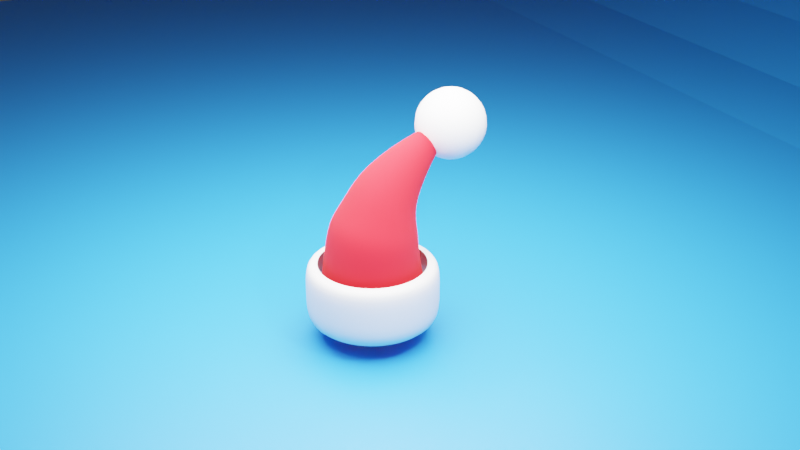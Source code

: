 # Source: Gorro_Klaus.blend  (saved by Blender 3.0.42; exported with 4.5.12 LTS)
import bpy
from mathutils import Matrix  # noqa: F401  (used for matrix-valued properties, if any)

bpy.ops.wm.read_factory_settings(use_empty=True)
scene = bpy.context.scene
scene.name = 'Scene'

# ---- collections
col_collection = bpy.data.collections.new('Collection'); scene.collection.children.link(col_collection)

# ---- materials (node trees are filled in below, after node groups)
mat_material_001 = bpy.data.materials.new('Material.001')
mat_hair = bpy.data.materials.new('Hair')
mat_hat = bpy.data.materials.new('Hat')
mat_material = bpy.data.materials.new('Material')
mat_material.alpha_threshold = 0.0
mat_material.line_color = (0.0, 0.0, 0.0, 1.0)
mat_base = bpy.data.materials.new('Base')

# ---- material node trees
mat_material_001.use_nodes = True; mat_material_001.node_tree.nodes.clear()
_N = mat_material_001.node_tree.nodes; _L = mat_material_001.node_tree.links
n0 = _N.new('ShaderNodeBsdfPrincipled'); n0.name = 'Principled BSDF'; n0.location = (10, 300)
n0.distribution = 'GGX'
n0.subsurface_method = 'RANDOM_WALK_SKIN'
n0.inputs[3].default_value = 1.45
n0.inputs[27].default_value = (0.0, 0.0, 0.0, 1.0)
n0.inputs[28].default_value = 1.0
n1 = _N.new('ShaderNodeOutputMaterial'); n1.name = 'Material Output'; n1.location = (300, 300)
_L.new(n0.outputs[0], n1.inputs[0])
n1.is_active_output = True
mat_hair.use_nodes = True; mat_hair.node_tree.nodes.clear()
_N = mat_hair.node_tree.nodes; _L = mat_hair.node_tree.links
n0 = _N.new('ShaderNodeOutputMaterial'); n0.name = 'Material Output'; n0.location = (300, 300)
n1 = _N.new('ShaderNodeBsdfHairPrincipled'); n1.name = 'Principled Hair BSDF'; n1.location = (10, 300)
n1.inputs[0].default_value = (1.0, 1.0, 1.0, 1.0)
n1.inputs[6].default_value = 0.5
n1.inputs[9].default_value = 1.45
_L.new(n1.outputs[0], n0.inputs[0])
n0.is_active_output = True
mat_hat.use_nodes = True; mat_hat.node_tree.nodes.clear()
_N = mat_hat.node_tree.nodes; _L = mat_hat.node_tree.links
n0 = _N.new('ShaderNodeBsdfPrincipled'); n0.name = 'Principled BSDF'; n0.location = (10, 300)
n0.distribution = 'GGX'
n0.subsurface_method = 'RANDOM_WALK_SKIN'
n0.inputs[0].default_value = (0.8, 0.006109, 0.01292, 1.0)
n0.inputs[2].default_value = 1.0
n0.inputs[3].default_value = 1.45
n0.inputs[27].default_value = (0.0, 0.0, 0.0, 1.0)
n0.inputs[28].default_value = 1.0
n1 = _N.new('ShaderNodeOutputMaterial'); n1.name = 'Material Output'; n1.location = (300, 300)
_L.new(n0.outputs[0], n1.inputs[0])
n1.is_active_output = True
mat_material.use_nodes = True; mat_material.node_tree.nodes.clear()
_N = mat_material.node_tree.nodes; _L = mat_material.node_tree.links
n0 = _N.new('ShaderNodeOutputMaterial'); n0.name = 'Material Output'; n0.location = (300, 300)
n1 = _N.new('ShaderNodeBsdfPrincipled'); n1.name = 'Principled BSDF'; n1.location = (10, 300)
n1.distribution = 'GGX'
n1.subsurface_method = 'RANDOM_WALK_SKIN'
n1.inputs[2].default_value = 0.4
n1.inputs[3].default_value = 1.45
n1.inputs[27].default_value = (0.0, 0.0, 0.0, 1.0)
n1.inputs[28].default_value = 1.0
_L.new(n1.outputs[0], n0.inputs[0])
n0.is_active_output = True
mat_base.use_nodes = True; mat_base.node_tree.nodes.clear()
_N = mat_base.node_tree.nodes; _L = mat_base.node_tree.links
n0 = _N.new('ShaderNodeBsdfPrincipled'); n0.name = 'Principled BSDF'; n0.location = (10, 300)
n0.distribution = 'GGX'
n0.subsurface_method = 'RANDOM_WALK_SKIN'
n0.inputs[0].default_value = (0.02306, 0.2442, 0.8, 1.0)
n0.inputs[3].default_value = 1.45
n0.inputs[27].default_value = (0.0, 0.0, 0.0, 1.0)
n0.inputs[28].default_value = 1.0
n1 = _N.new('ShaderNodeOutputMaterial'); n1.name = 'Material Output'; n1.location = (300, 300)
_L.new(n0.outputs[0], n1.inputs[0])
n1.is_active_output = True

# ---- world
world_world = bpy.data.worlds.new('World'); scene.world = world_world
world_world.use_nodes = True; world_world.node_tree.nodes.clear()
_N = world_world.node_tree.nodes; _L = world_world.node_tree.links
n0 = _N.new('ShaderNodeOutputWorld'); n0.name = 'World Output'; n0.location = (300, 300)
n1 = _N.new('ShaderNodeBackground'); n1.name = 'Background'; n1.location = (10, 300)
n1.inputs[0].default_value = (0.05088, 0.05088, 0.05088, 1.0)
_L.new(n1.outputs[0], n0.inputs[0])
n0.is_active_output = True
world_world.color = (0.05088, 0.05088, 0.05088)
world_world.use_sun_shadow = False
world_world.sun_shadow_jitter_overblur = 0.0

# ---- cameras
cam_camera = bpy.data.cameras.new('Camera')
cam_camera.clip_end = 100.0
cam_camera.ortho_scale = 7.314

# ---- lights
light_light = bpy.data.lights.new('Light', 'POINT')
light_light.transmission_factor = 0.0
light_light.energy = 1000.0
light_light.shadow_soft_size = 0.1
light_light.shadow_maximum_resolution = 0.006
light_light.use_absolute_resolution = True
light_area = bpy.data.lights.new('Area', 'AREA')
light_area.transmission_factor = 0.0
light_area.energy = 3927.0
light_area.shadow_soft_size = 1.0
light_area.shadow_maximum_resolution = 0.006
light_area.use_absolute_resolution = True
light_area.size = 1.0
light_area.size_y = 1.0

# ---- meshes
me_circle = bpy.data.meshes.new('Circle')
me_circle.from_pydata([(0.0, 1.0, 0.0), (-0.1951, 0.9808, 0.0), (-0.3827, 0.9239, 0.0), (-0.5556, 0.8315, 0.0), (-0.7071, 0.7071, 0.0), (-0.8315, 0.5556, 0.0), (-0.9239, 0.3827, 0.0), (-0.9808, 0.1951, 0.0), (-1.0, -4.371e-08, 0.0), (-0.9808, -0.1951, 0.0), (-0.9239, -0.3827, 0.0), (-0.8315, -0.5556, 0.0), (-0.7071, -0.7071, 0.0), (-0.5556, -0.8315, 0.0), (-0.3827, -0.9239, 0.0), (-0.1951, -0.9808, 0.0), (8.742e-08, -1.0, 0.0), (0.1951, -0.9808, 0.0), (0.3827, -0.9239, 0.0), (0.5556, -0.8315, 0.0), (0.7071, -0.7071, 0.0), (0.8315, -0.5556, 0.0), (0.9239, -0.3827, 0.0), (0.9808, -0.1951, 0.0), (1.0, 1.192e-08, 0.0), (0.9808, 0.1951, 0.0), (0.9239, 0.3827, 0.0), (0.8315, 0.5556, 0.0), (0.7071, 0.7071, 0.0), (0.5556, 0.8315, 0.0), (0.3827, 0.9239, 0.0), (0.1951, 0.9808, 0.0), (0.0, 1.0, 0.9323), (-0.1951, 0.9808, 0.9323), (-0.3827, 0.9239, 0.9323), (-0.5556, 0.8315, 0.9323), (-0.7071, 0.7071, 0.9323), (-0.8315, 0.5556, 0.9323), (-0.9239, 0.3827, 0.9323), (-0.9808, 0.1951, 0.9323), (-1.0, -4.371e-08, 0.9323), (-0.9808, -0.1951, 0.9323), (-0.9239, -0.3827, 0.9323), (-0.8315, -0.5556, 0.9323), (-0.7071, -0.7071, 0.9323), (-0.5556, -0.8315, 0.9323), (-0.3827, -0.9239, 0.9323), (-0.1951, -0.9808, 0.9323), (8.742e-08, -1.0, 0.9323), (0.1951, -0.9808, 0.9323), (0.3827, -0.9239, 0.9323), (0.5556, -0.8315, 0.9323), (0.7071, -0.7071, 0.9323), (0.8315, -0.5556, 0.9323), (0.9239, -0.3827, 0.9323), (0.9808, -0.1951, 0.9323), (1.0, 1.192e-08, 0.9323), (0.9808, 0.1951, 0.9323), (0.9239, 0.3827, 0.9323), (0.8315, 0.5556, 0.9323), (0.7071, 0.7071, 0.9323), (0.5556, 0.8315, 0.9323), (0.3827, 0.9239, 0.9323), (0.1951, 0.9808, 0.9323), (-1.276e-08, 0.8177, 0.9323), (-0.1595, 0.802, 0.9323), (-0.3129, 0.7554, 0.9323), (-0.4543, 0.6799, 0.9323), (-0.5782, 0.5782, 0.9323), (-0.6799, 0.4543, 0.9323), (-0.7554, 0.3129, 0.9323), (-0.802, 0.1595, 0.9323), (-0.8177, -2.7e-08, 0.9323), (-0.802, -0.1595, 0.9323), (-0.7554, -0.3129, 0.9323), (-0.6799, -0.4543, 0.9323), (-0.5782, -0.5782, 0.9323), (-0.4543, -0.6799, 0.9323), (-0.3129, -0.7554, 0.9323), (-0.1595, -0.802, 0.9323), (5.872e-08, -0.8177, 0.9323), (0.1595, -0.802, 0.9323), (0.3129, -0.7554, 0.9323), (0.4543, -0.6799, 0.9323), (0.5782, -0.5782, 0.9323), (0.6799, -0.4543, 0.9323), (0.7554, -0.3129, 0.9323), (0.802, -0.1595, 0.9323), (0.8177, 1.85e-08, 0.9323), (0.802, 0.1595, 0.9323), (0.7554, 0.3129, 0.9323), (0.6799, 0.4543, 0.9323), (0.5782, 0.5782, 0.9323), (0.4543, 0.6799, 0.9323), (0.3129, 0.7554, 0.9323), (0.1595, 0.802, 0.9323), (-3.359e-09, 0.6683, 0.0), (-0.1304, 0.6554, 0.0), (-0.2557, 0.6174, 0.0), (-0.3713, 0.5557, 0.0), (-0.4726, 0.4726, 0.0), (-0.5557, 0.3713, 0.0), (-0.6174, 0.2557, 0.0), (-0.6554, 0.1304, 0.0), (-0.6683, -3.562e-08, 0.0), (-0.6554, -0.1304, 0.0), (-0.6174, -0.2557, 0.0), (-0.5557, -0.3713, 0.0), (-0.4726, -0.4726, 0.0), (-0.3713, -0.5557, 0.0), (-0.2557, -0.6174, 0.0), (-0.1304, -0.6554, 0.0), (5.506e-08, -0.6683, 0.0), (0.1304, -0.6554, 0.0), (0.2557, -0.6174, 0.0), (0.3713, -0.5557, 0.0), (0.4726, -0.4726, 0.0), (0.5557, -0.3713, 0.0), (0.6174, -0.2557, 0.0), (0.6554, -0.1304, 0.0), (0.6683, 1.564e-09, 0.0), (0.6554, 0.1304, 0.0), (0.6174, 0.2557, 0.0), (0.5557, 0.3713, 0.0), (0.4726, 0.4726, 0.0), (0.3713, 0.5557, 0.0), (0.2557, 0.6174, 0.0), (0.1304, 0.6554, 0.0), (-0.5556, 0.8315, 0.4661), (-0.7071, 0.7071, 0.4661), (0.3827, 0.9239, 0.4661), (0.1951, 0.9808, 0.4661), (0.1951, -0.9808, 0.4661), (0.3827, -0.9239, 0.4661), (-0.8315, 0.5556, 0.4661), (0.0, 1.0, 0.4661), (0.5556, -0.8315, 0.4661), (-0.9239, 0.3827, 0.4661), (0.7071, -0.7071, 0.4661), (-0.9808, 0.1951, 0.4661), (0.8315, -0.5556, 0.4661), (-1.0, -4.371e-08, 0.4661), (0.9239, -0.3827, 0.4661), (-0.9808, -0.1951, 0.4661), (0.9808, -0.1951, 0.4661), (-0.9239, -0.3827, 0.4661), (1.0, 1.192e-08, 0.4661), (-0.8315, -0.5556, 0.4661), (0.9808, 0.1951, 0.4661), (-0.7071, -0.7071, 0.4661), (0.9239, 0.3827, 0.4661), (-0.5556, -0.8315, 0.4661), (0.8315, 0.5556, 0.4661), (-0.3827, -0.9239, 0.4661), (-0.1951, 0.9808, 0.4661), (0.7071, 0.7071, 0.4661), (-0.1951, -0.9808, 0.4661), (-0.3827, 0.9239, 0.4661), (0.5556, 0.8315, 0.4661), (8.742e-08, -1.0, 0.4661)], [], [(129, 36, 35, 128), (131, 63, 62, 130), (133, 50, 49, 132), (134, 37, 36, 129), (135, 32, 63, 131), (136, 51, 50, 133), (137, 38, 37, 134), (138, 52, 51, 136), (139, 39, 38, 137), (140, 53, 52, 138), (141, 40, 39, 139), (142, 54, 53, 140), (143, 41, 40, 141), (144, 55, 54, 142), (145, 42, 41, 143), (146, 56, 55, 144), (147, 43, 42, 145), (148, 57, 56, 146), (149, 44, 43, 147), (150, 58, 57, 148), (151, 45, 44, 149), (152, 59, 58, 150), (153, 46, 45, 151), (154, 33, 32, 135), (155, 60, 59, 152), (156, 47, 46, 153), (157, 34, 33, 154), (158, 61, 60, 155), (159, 48, 47, 156), (128, 35, 34, 157), (130, 62, 61, 158), (132, 49, 48, 159), (39, 71, 70, 38), (53, 85, 84, 52), (40, 72, 71, 39), (54, 86, 85, 53), (41, 73, 72, 40), (55, 87, 86, 54), (42, 74, 73, 41), (56, 88, 87, 55), (43, 75, 74, 42), (57, 89, 88, 56), (44, 76, 75, 43), (58, 90, 89, 57), (45, 77, 76, 44), (59, 91, 90, 58), (46, 78, 77, 45), (33, 65, 64, 32), (60, 92, 91, 59), (47, 79, 78, 46), (34, 66, 65, 33), (61, 93, 92, 60), (48, 80, 79, 47), (35, 67, 66, 34), (62, 94, 93, 61), (49, 81, 80, 48), (36, 68, 67, 35), (63, 95, 94, 62), (50, 82, 81, 49), (37, 69, 68, 36), (32, 64, 95, 63), (51, 83, 82, 50), (38, 70, 69, 37), (52, 84, 83, 51), (25, 121, 122, 26), (12, 108, 109, 13), (26, 122, 123, 27), (13, 109, 110, 14), (0, 96, 97, 1), (27, 123, 124, 28), (14, 110, 111, 15), (1, 97, 98, 2), (28, 124, 125, 29), (15, 111, 112, 16), (2, 98, 99, 3), (29, 125, 126, 30), (16, 112, 113, 17), (3, 99, 100, 4), (30, 126, 127, 31), (17, 113, 114, 18), (4, 100, 101, 5), (31, 127, 96, 0), (18, 114, 115, 19), (5, 101, 102, 6), (19, 115, 116, 20), (6, 102, 103, 7), (20, 116, 117, 21), (7, 103, 104, 8), (21, 117, 118, 22), (8, 104, 105, 9), (22, 118, 119, 23), (9, 105, 106, 10), (23, 119, 120, 24), (10, 106, 107, 11), (24, 120, 121, 25), (11, 107, 108, 12), (17, 132, 159, 16), (30, 130, 158, 29), (3, 128, 157, 2), (16, 159, 156, 15), (29, 158, 155, 28), (2, 157, 154, 1), (15, 156, 153, 14), (28, 155, 152, 27), (1, 154, 135, 0), (14, 153, 151, 13), (27, 152, 150, 26), (13, 151, 149, 12), (26, 150, 148, 25), (12, 149, 147, 11), (25, 148, 146, 24), (11, 147, 145, 10), (24, 146, 144, 23), (10, 145, 143, 9), (23, 144, 142, 22), (9, 143, 141, 8), (22, 142, 140, 21), (8, 141, 139, 7), (21, 140, 138, 20), (7, 139, 137, 6), (20, 138, 136, 19), (6, 137, 134, 5), (19, 136, 133, 18), (0, 135, 131, 31), (5, 134, 129, 4), (18, 133, 132, 17), (31, 131, 130, 30), (4, 129, 128, 3)])
me_circle.polygons.foreach_set('use_smooth', [True] * 128)
_uv = me_circle.uv_layers.new(name='UVMap')
_uv.uv.foreach_set('vector', [0.0, 0.0, 0.0, 0.0, 0.0, 0.0, 0.0, 0.0, 0.0, 0.0, 0.0, 0.0, 0.0, 0.0, 0.0, 0.0, 0.0, 0.0, 0.0, 0.0, 0.0, 0.0, 0.0, 0.0, 0.0, 0.0, 0.0, 0.0, 0.0, 0.0, 0.0, 0.0, 0.0, 0.0, 0.0, 0.0, 0.0, 0.0, 0.0, 0.0, 0.0, 0.0, 0.0, 0.0, 0.0, 0.0, 0.0, 0.0, 0.0, 0.0, 0.0, 0.0, 0.0, 0.0, 0.0, 0.0, 0.0, 0.0, 0.0, 0.0, 0.0, 0.0, 0.0, 0.0, 0.0, 0.0, 0.0, 0.0, 0.0, 0.0, 0.0, 0.0, 0.0, 0.0, 0.0, 0.0, 0.0, 0.0, 0.0, 0.0, 0.0, 0.0, 0.0, 0.0, 0.0, 0.0, 0.0, 0.0, 0.0, 0.0, 0.0, 0.0, 0.0, 0.0, 0.0, 0.0, 0.0, 0.0, 0.0, 0.0, 0.0, 0.0, 0.0, 0.0, 0.0, 0.0, 0.0, 0.0, 0.0, 0.0, 0.0, 0.0, 0.0, 0.0, 0.0, 0.0, 0.0, 0.0, 0.0, 0.0, 0.0, 0.0, 0.0, 0.0, 0.0, 0.0, 0.0, 0.0, 0.0, 0.0, 0.0, 0.0, 0.0, 0.0, 0.0, 0.0, 0.0, 0.0, 0.0, 0.0, 0.0, 0.0, 0.0, 0.0, 0.0, 0.0, 0.0, 0.0, 0.0, 0.0, 0.0, 0.0, 0.0, 0.0, 0.0, 0.0, 0.0, 0.0, 0.0, 0.0, 0.0, 0.0, 0.0, 0.0, 0.0, 0.0, 0.0, 0.0, 0.0, 0.0, 0.0, 0.0, 0.0, 0.0, 0.0, 0.0, 0.0, 0.0, 0.0, 0.0, 0.0, 0.0, 0.0, 0.0, 0.0, 0.0, 0.0, 0.0, 0.0, 0.0, 0.0, 0.0, 0.0, 0.0, 0.0, 0.0, 0.0, 0.0, 0.0, 0.0, 0.0, 0.0, 0.0, 0.0, 0.0, 0.0, 0.0, 0.0, 0.0, 0.0, 0.0, 0.0, 0.0, 0.0, 0.0, 0.0, 0.0, 0.0, 0.0, 0.0, 0.0, 0.0, 0.0, 0.0, 0.0, 0.0, 0.0, 0.0, 0.0, 0.0, 0.0, 0.0, 0.0, 0.0, 0.0, 0.0, 0.0, 0.0, 0.0, 0.0, 0.0, 0.0, 0.0, 0.0, 0.0, 0.0, 0.0, 0.0, 0.0, 0.0, 0.0, 0.0, 0.0, 0.0, 0.0, 0.0, 0.0, 0.0, 0.0, 0.0, 0.0, 0.0, 0.0, 0.0, 0.0, 0.0, 0.0, 0.0, 0.0, 0.0, 0.0, 0.0, 0.0, 0.0, 0.0, 0.0, 0.0, 0.0, 0.0, 0.0, 0.0, 0.0, 0.0, 0.0, 0.0, 0.0, 0.0, 0.0, 0.0, 0.0, 0.0, 0.0, 0.0, 0.0, 0.0, 0.0, 0.0, 0.0, 0.0, 0.0, 0.0, 0.0, 0.0, 0.0, 0.0, 0.0, 0.0, 0.0, 0.0, 0.0, 0.0, 0.0, 0.0, 0.0, 0.0, 0.0, 0.0, 0.0, 0.0, 0.0, 0.0, 0.0, 0.0, 0.0, 0.0, 0.0, 0.0, 0.0, 0.0, 0.0, 0.0, 0.0, 0.0, 0.0, 0.0, 0.0, 0.0, 0.0, 0.0, 0.0, 0.0, 0.0, 0.0, 0.0, 0.0, 0.0, 0.0, 0.0, 0.0, 0.0, 0.0, 0.0, 0.0, 0.0, 0.0, 0.0, 0.0, 0.0, 0.0, 0.0, 0.0, 0.0, 0.0, 0.0, 0.0, 0.0, 0.0, 0.0, 0.0, 0.0, 0.0, 0.0, 0.0, 0.0, 0.0, 0.0, 0.0, 0.0, 0.0, 0.0, 0.0, 0.0, 0.0, 0.0, 0.0, 0.0, 0.0, 0.0, 0.0, 0.0, 0.0, 0.0, 0.0, 0.0, 0.0, 0.0, 0.0, 0.0, 0.0, 0.0, 0.0, 0.0, 0.0, 0.0, 0.0, 0.0, 0.0, 0.0, 0.0, 0.0, 0.0, 0.0, 0.0, 0.0, 0.0, 0.0, 0.0, 0.0, 0.0, 0.0, 0.0, 0.0, 0.0, 0.0, 0.0, 0.0, 0.0, 0.0, 0.0, 0.0, 0.0, 0.0, 0.0, 0.0, 0.0, 0.0, 0.0, 0.0, 0.0, 0.0, 0.0, 0.0, 0.0, 0.0, 0.0, 0.0, 0.0, 0.0, 0.0, 0.0, 0.0, 0.0, 0.0, 0.0, 0.0, 0.0, 0.0, 0.0, 0.0, 0.0, 0.0, 0.0, 0.0, 0.0, 0.0, 0.0, 0.0, 0.0, 0.0, 0.0, 0.0, 0.0, 0.0, 0.0, 0.0, 0.0, 0.0, 0.0, 0.0, 0.0, 0.0, 0.0, 0.0, 0.0, 0.0, 0.0, 0.0, 0.0, 0.0, 0.0, 0.0, 0.0, 0.0, 0.0, 0.0, 0.0, 0.0, 0.0, 0.0, 0.0, 0.0, 0.0, 0.0, 0.0, 0.0, 0.0, 0.0, 0.0, 0.0, 0.0, 0.0, 0.0, 0.0, 0.0, 0.0, 0.0, 0.0, 0.0, 0.0, 0.0, 0.0, 0.0, 0.0, 0.0, 0.0, 0.0, 0.0, 0.0, 0.0, 0.0, 0.0, 0.0, 0.0, 0.0, 0.0, 0.0, 0.0, 0.0, 0.0, 0.0, 0.0, 0.0, 0.0, 0.0, 0.0, 0.0, 0.0, 0.0, 0.0, 0.0, 0.0, 0.0, 0.0, 0.0, 0.0, 0.0, 0.0, 0.0, 0.0, 0.0, 0.0, 0.0, 0.0, 0.0, 0.0, 0.0, 0.0, 0.0, 0.0, 0.0, 0.0, 0.0, 0.0, 0.0, 0.0, 0.0, 0.0, 0.0, 0.0, 0.0, 0.0, 0.0, 0.0, 0.0, 0.0, 0.0, 0.0, 0.0, 0.0, 0.0, 0.0, 0.0, 0.0, 0.0, 0.0, 0.0, 0.0, 0.0, 0.0, 0.0, 0.0, 0.0, 0.0, 0.0, 0.0, 0.0, 0.0, 0.0, 0.0, 0.0, 0.0, 0.0, 0.0, 0.0, 0.0, 0.0, 0.0, 0.0, 0.0, 0.0, 0.0, 0.0, 0.0, 0.0, 0.0, 0.0, 0.0, 0.0, 0.0, 0.0, 0.0, 0.0, 0.0, 0.0, 0.0, 0.0, 0.0, 0.0, 0.0, 0.0, 0.0, 0.0, 0.0, 0.0, 0.0, 0.0, 0.0, 0.0, 0.0, 0.0, 0.0, 0.0, 0.0, 0.0, 0.0, 0.0, 0.0, 0.0, 0.0, 0.0, 0.0, 0.0, 0.0, 0.0, 0.0, 0.0, 0.0, 0.0, 0.0, 0.0, 0.0, 0.0, 0.0, 0.0, 0.0, 0.0, 0.0, 0.0, 0.0, 0.0, 0.0, 0.0, 0.0, 0.0, 0.0, 0.0, 0.0, 0.0, 0.0, 0.0, 0.0, 0.0, 0.0, 0.0, 0.0, 0.0, 0.0, 0.0, 0.0, 0.0, 0.0, 0.0, 0.0, 0.0, 0.0, 0.0, 0.0, 0.0, 0.0, 0.0, 0.0, 0.0, 0.0, 0.0, 0.0, 0.0, 0.0, 0.0, 0.0, 0.0, 0.0, 0.0, 0.0, 0.0, 0.0, 0.0, 0.0, 0.0, 0.0, 0.0, 0.0, 0.0, 0.0, 0.0, 0.0, 0.0, 0.0, 0.0, 0.0, 0.0, 0.0, 0.0, 0.0, 0.0, 0.0, 0.0, 0.0, 0.0, 0.0, 0.0, 0.0, 0.0, 0.0, 0.0, 0.0, 0.0, 0.0, 0.0, 0.0, 0.0, 0.0, 0.0, 0.0, 0.0, 0.0, 0.0, 0.0, 0.0, 0.0, 0.0, 0.0, 0.0, 0.0, 0.0, 0.0, 0.0, 0.0, 0.0, 0.0, 0.0, 0.0, 0.0, 0.0, 0.0, 0.0, 0.0, 0.0, 0.0, 0.0, 0.0, 0.0, 0.0, 0.0, 0.0, 0.0, 0.0, 0.0, 0.0, 0.0, 0.0, 0.0, 0.0, 0.0, 0.0, 0.0, 0.0, 0.0, 0.0, 0.0, 0.0, 0.0, 0.0, 0.0, 0.0, 0.0, 0.0, 0.0, 0.0, 0.0, 0.0, 0.0, 0.0, 0.0, 0.0, 0.0, 0.0, 0.0, 0.0, 0.0, 0.0, 0.0, 0.0, 0.0, 0.0, 0.0, 0.0, 0.0, 0.0, 0.0, 0.0, 0.0, 0.0, 0.0, 0.0, 0.0, 0.0, 0.0, 0.0, 0.0, 0.0, 0.0, 0.0, 0.0, 0.0, 0.0, 0.0, 0.0, 0.0, 0.0, 0.0, 0.0, 0.0, 0.0, 0.0, 0.0, 0.0, 0.0, 0.0, 0.0, 0.0, 0.0, 0.0, 0.0, 0.0, 0.0, 0.0, 0.0, 0.0, 0.0, 0.0, 0.0, 0.0, 0.0, 0.0, 0.0, 0.0, 0.0, 0.0, 0.0, 0.0, 0.0, 0.0, 0.0, 0.0, 0.0, 0.0, 0.0, 0.0, 0.0, 0.0, 0.0, 0.0, 0.0, 0.0, 0.0, 0.0, 0.0, 0.0, 0.0, 0.0, 0.0, 0.0, 0.0, 0.0, 0.0, 0.0, 0.0, 0.0, 0.0, 0.0, 0.0, 0.0, 0.0, 0.0, 0.0, 0.0, 0.0, 0.0, 0.0, 0.0, 0.0, 0.0, 0.0, 0.0, 0.0, 0.0, 0.0, 0.0, 0.0, 0.0, 0.0, 0.0, 0.0, 0.0, 0.0, 0.0, 0.0, 0.0, 0.0, 0.0, 0.0, 0.0, 0.0, 0.0, 0.0, 0.0, 0.0, 0.0, 0.0, 0.0, 0.0, 0.0, 0.0, 0.0, 0.0, 0.0, 0.0, 0.0, 0.0, 0.0, 0.0, 0.0, 0.0, 0.0, 0.0, 0.0, 0.0, 0.0, 0.0, 0.0, 0.0, 0.0, 0.0, 0.0, 0.0, 0.0, 0.0, 0.0, 0.0, 0.0, 0.0, 0.0, 0.0, 0.0, 0.0, 0.0, 0.0, 0.0, 0.0, 0.0, 0.0, 0.0, 0.0, 0.0, 0.0, 0.0, 0.0, 0.0, 0.0, 0.0, 0.0, 0.0, 0.0, 0.0, 0.0, 0.0, 0.0, 0.0, 0.0, 0.0, 0.0, 0.0, 0.0, 0.0])
me_circle.materials.append(mat_material_001)
me_circle.materials.append(mat_hair)
me_circle.use_remesh_fix_poles = True
me_circle.use_remesh_preserve_attributes = False
me_circle.update()
me_circle_001 = bpy.data.meshes.new('Circle.001')
me_circle_001.from_pydata([(-1.184e-08, 0.7897, 0.4545), (-0.1541, 0.7745, 0.4545), (-0.3022, 0.7295, 0.4545), (-0.4387, 0.6566, 0.4545), (-0.5584, 0.5584, 0.4545), (-0.6566, 0.4387, 0.4545), (-0.7295, 0.3022, 0.4545), (-0.7745, 0.1541, 0.4545), (-0.7897, -2.728e-08, 0.4545), (-0.7745, -0.1541, 0.4545), (-0.7295, -0.3022, 0.4545), (-0.6566, -0.4387, 0.4545), (-0.5584, -0.5584, 0.4545), (-0.4387, -0.6566, 0.4545), (-0.3022, -0.7295, 0.4545), (-0.1541, -0.7745, 0.4545), (5.719e-08, -0.7897, 0.4545), (0.1541, -0.7745, 0.4545), (0.3022, -0.7295, 0.4545), (0.4387, -0.6566, 0.4545), (0.5584, -0.5584, 0.4545), (0.6566, -0.4387, 0.4545), (0.7295, -0.3022, 0.4545), (0.7745, -0.1541, 0.4545), (0.7897, 1.665e-08, 0.4545), (0.7745, 0.1541, 0.4545), (0.7295, 0.3022, 0.4545), (0.6566, 0.4387, 0.4545), (0.5584, 0.5584, 0.4545), (0.4387, 0.6566, 0.4545), (0.3022, 0.7295, 0.4545), (0.1541, 0.7745, 0.4545), (0.03268, 0.6724, 1.155), (-0.102, 0.6656, 1.156), (-0.2327, 0.6332, 1.162), (-0.3544, 0.5764, 1.173), (-0.4626, 0.4976, 1.189), (-0.553, 0.3996, 1.209), (-0.6221, 0.2862, 1.232), (-0.6673, 0.1618, 1.258), (-0.6869, 0.03126, 1.285), (-0.6801, -0.1005, 1.313), (-0.6471, -0.2284, 1.34), (-0.5893, -0.3476, 1.365), (-0.5088, -0.4534, 1.387), (-0.4088, -0.5417, 1.406), (-0.2931, -0.6093, 1.421), (-0.1661, -0.6534, 1.431), (-0.03268, -0.6724, 1.436), (0.102, -0.6656, 1.435), (0.2327, -0.6332, 1.429), (0.3544, -0.5764, 1.418), (0.4626, -0.4976, 1.402), (0.553, -0.3996, 1.382), (0.6221, -0.2862, 1.358), (0.6673, -0.1618, 1.333), (0.6869, -0.03126, 1.306), (0.6801, 0.1005, 1.278), (0.6471, 0.2284, 1.251), (0.5893, 0.3476, 1.226), (0.5088, 0.4534, 1.203), (0.4088, 0.5417, 1.184), (0.2931, 0.6093, 1.17), (0.1661, 0.6534, 1.16), (-0.1128, 0.6956, 1.76), (-0.2028, 0.7007, 1.757), (-0.2921, 0.6918, 1.766), (-0.3773, 0.6693, 1.784), (-0.4552, 0.634, 1.813), (-0.5227, 0.5874, 1.85), (-0.5772, 0.5312, 1.895), (-0.6167, 0.4675, 1.945), (-0.6397, 0.3988, 1.999), (-0.6452, 0.3278, 2.054), (-0.633, 0.2572, 2.109), (-0.6036, 0.1896, 2.161), (-0.5582, 0.1278, 2.208), (-0.4985, 0.07396, 2.249), (-0.4267, 0.03029, 2.282), (-0.3457, -0.001573, 2.305), (-0.2585, -0.0204, 2.318), (-0.1685, -0.02547, 2.321), (-0.0792, -0.01658, 2.312), (0.006031, 0.005913, 2.293), (0.0839, 0.04115, 2.265), (0.1514, 0.08779, 2.227), (0.206, 0.144, 2.183), (0.2455, 0.2077, 2.133), (0.2684, 0.2764, 2.079), (0.2739, 0.3474, 2.024), (0.2617, 0.418, 1.969), (0.2324, 0.4856, 1.917), (0.1869, 0.5474, 1.87), (0.1272, 0.6012, 1.829), (0.05543, 0.6449, 1.796), (-0.0256, 0.6768, 1.773), (-0.3161, 1.139, 2.355), (-0.359, 1.145, 2.351), (-0.4022, 1.146, 2.354), (-0.4442, 1.142, 2.364), (-0.4833, 1.134, 2.382), (-0.5179, 1.122, 2.405), (-0.5469, 1.106, 2.433), (-0.569, 1.088, 2.465), (-0.5833, 1.067, 2.501), (-0.5895, 1.044, 2.537), (-0.5871, 1.021, 2.574), (-0.5763, 0.9981, 2.609), (-0.5576, 0.9764, 2.642), (-0.5316, 0.9566, 2.67), (-0.4993, 0.9397, 2.694), (-0.462, 0.9261, 2.711), (-0.4212, 0.9164, 2.722), (-0.3783, 0.911, 2.726), (-0.335, 0.9101, 2.723), (-0.293, 0.9137, 2.712), (-0.2539, 0.9217, 2.695), (-0.2193, 0.9338, 2.672), (-0.1904, 0.9495, 2.644), (-0.1683, 0.9683, 2.612), (-0.1539, 0.9893, 2.576), (-0.1478, 1.012, 2.54), (-0.1501, 1.035, 2.503), (-0.1609, 1.058, 2.468), (-0.1796, 1.079, 2.435), (-0.2056, 1.099, 2.407), (-0.2379, 1.116, 2.383), (-0.2752, 1.13, 2.365), (-0.4361, 1.493, 2.671), (-0.4487, 1.495, 2.669), (-0.4615, 1.495, 2.67), (-0.474, 1.495, 2.673), (-0.4857, 1.493, 2.678), (-0.4961, 1.491, 2.686), (-0.5049, 1.487, 2.694), (-0.5117, 1.483, 2.704), (-0.5162, 1.478, 2.715), (-0.5182, 1.472, 2.727), (-0.5178, 1.467, 2.738), (-0.5149, 1.461, 2.75), (-0.5096, 1.455, 2.76), (-0.5021, 1.45, 2.769), (-0.4927, 1.446, 2.777), (-0.4818, 1.442, 2.782), (-0.4698, 1.439, 2.786), (-0.4571, 1.437, 2.787), (-0.4443, 1.437, 2.787), (-0.4318, 1.437, 2.783), (-0.4201, 1.439, 2.778), (-0.4097, 1.441, 2.771), (-0.4009, 1.445, 2.762), (-0.3942, 1.449, 2.752), (-0.3897, 1.454, 2.741), (-0.3876, 1.46, 2.73), (-0.388, 1.465, 2.718), (-0.391, 1.471, 2.707), (-0.3963, 1.477, 2.697), (-0.4038, 1.482, 2.688), (-0.4131, 1.486, 2.68), (-0.424, 1.49, 2.674), (0.2762, -0.2315, 1.836), (0.3559, -0.1586, 1.807), (-0.6468, 0.3161, 1.601), (-0.6683, 0.2157, 1.642), (0.4184, -0.07323, 1.772), (-0.6677, 0.1135, 1.684), (0.4612, 0.02149, 1.734), (-0.645, 0.01349, 1.725), (0.4827, 0.1219, 1.693), (-0.6011, -0.0806, 1.764), (0.4821, 0.224, 1.651), (-0.5376, -0.1651, 1.8), (0.4594, 0.3241, 1.609), (-0.4571, -0.2368, 1.83), (0.4155, 0.4182, 1.57), (-0.3626, -0.2929, 1.854), (-0.03924, 0.6879, 1.454), (-0.1525, 0.6871, 1.453), (0.352, 0.5027, 1.535), (-0.2576, -0.3312, 1.871), (-0.2635, 0.6664, 1.461), (0.2715, 0.5744, 1.504), (-0.1464, -0.3504, 1.88), (-0.368, 0.6265, 1.476), (0.1769, 0.6305, 1.48), (-0.0331, -0.3495, 1.881), (-0.4619, 0.5691, 1.498), (0.07201, 0.6688, 1.463), (0.07791, -0.3288, 1.874), (-0.5416, 0.4962, 1.528), (0.1824, -0.2889, 1.858), (-0.604, 0.4108, 1.562), (0.4711, -0.3008, 1.598), (-0.7014, 0.1161, 1.463), (0.5392, -0.1979, 1.568), (-0.6975, -0.005032, 1.499), (0.5848, -0.08446, 1.535), (-0.6687, -0.1231, 1.534), (0.6061, 0.03514, 1.5), (-0.616, -0.2335, 1.568), (0.6022, 0.1563, 1.464), (-0.5415, -0.3321, 1.598), (0.5734, 0.2744, 1.428), (-0.448, -0.4149, 1.623), (0.5207, 0.3848, 1.395), (-0.3391, -0.4789, 1.643), (-0.1314, 0.6887, 1.298), (0.4462, 0.4833, 1.365), (-0.219, -0.5217, 1.657), (-0.2565, 0.6612, 1.305), (0.3527, 0.5662, 1.339), (-0.09231, -0.5414, 1.664), (-0.3737, 0.6112, 1.319), (0.2438, 0.6302, 1.319), (0.03608, -0.5375, 1.664), (-0.4783, 0.5406, 1.339), (0.1237, 0.6729, 1.305), (0.1613, -0.5099, 1.657), (-0.5664, 0.4521, 1.364), (0.2784, -0.4599, 1.644), (-0.6345, 0.3492, 1.394), (0.383, -0.3893, 1.624), (-0.6801, 0.2357, 1.427), (-0.002969, 0.6927, 1.298)], [], [(3, 2, 34, 35), (30, 29, 61, 62), (17, 16, 48, 49), (4, 3, 35, 36), (31, 30, 62, 63), (18, 17, 49, 50), (5, 4, 36, 37), (0, 31, 63, 32), (19, 18, 50, 51), (6, 5, 37, 38), (20, 19, 51, 52), (7, 6, 38, 39), (21, 20, 52, 53), (8, 7, 39, 40), (22, 21, 53, 54), (9, 8, 40, 41), (23, 22, 54, 55), (10, 9, 41, 42), (24, 23, 55, 56), (11, 10, 42, 43), (25, 24, 56, 57), (12, 11, 43, 44), (26, 25, 57, 58), (13, 12, 44, 45), (27, 26, 58, 59), (14, 13, 45, 46), (1, 0, 32, 33), (28, 27, 59, 60), (15, 14, 46, 47), (2, 1, 33, 34), (29, 28, 60, 61), (16, 15, 47, 48), (161, 160, 84, 85), (163, 162, 71, 72), (164, 161, 85, 86), (165, 163, 72, 73), (166, 164, 86, 87), (167, 165, 73, 74), (168, 166, 87, 88), (169, 167, 74, 75), (170, 168, 88, 89), (171, 169, 75, 76), (172, 170, 89, 90), (173, 171, 76, 77), (174, 172, 90, 91), (175, 173, 77, 78), (177, 176, 64, 65), (178, 174, 91, 92), (179, 175, 78, 79), (180, 177, 65, 66), (181, 178, 92, 93), (182, 179, 79, 80), (183, 180, 66, 67), (184, 181, 93, 94), (185, 182, 80, 81), (186, 183, 67, 68), (187, 184, 94, 95), (188, 185, 81, 82), (189, 186, 68, 69), (176, 187, 95, 64), (190, 188, 82, 83), (191, 189, 69, 70), (160, 190, 83, 84), (162, 191, 70, 71), (88, 87, 119, 120), (75, 74, 106, 107), (89, 88, 120, 121), (76, 75, 107, 108), (90, 89, 121, 122), (77, 76, 108, 109), (91, 90, 122, 123), (78, 77, 109, 110), (65, 64, 96, 97), (92, 91, 123, 124), (79, 78, 110, 111), (66, 65, 97, 98), (93, 92, 124, 125), (80, 79, 111, 112), (67, 66, 98, 99), (94, 93, 125, 126), (81, 80, 112, 113), (68, 67, 99, 100), (95, 94, 126, 127), (82, 81, 113, 114), (69, 68, 100, 101), (64, 95, 127, 96), (83, 82, 114, 115), (70, 69, 101, 102), (84, 83, 115, 116), (71, 70, 102, 103), (85, 84, 116, 117), (72, 71, 103, 104), (86, 85, 117, 118), (73, 72, 104, 105), (87, 86, 118, 119), (74, 73, 105, 106), (123, 122, 154, 155), (110, 109, 141, 142), (97, 96, 128, 129), (124, 123, 155, 156), (111, 110, 142, 143), (98, 97, 129, 130), (125, 124, 156, 157), (112, 111, 143, 144), (99, 98, 130, 131), (126, 125, 157, 158), (113, 112, 144, 145), (100, 99, 131, 132), (127, 126, 158, 159), (114, 113, 145, 146), (101, 100, 132, 133), (96, 127, 159, 128), (115, 114, 146, 147), (102, 101, 133, 134), (116, 115, 147, 148), (103, 102, 134, 135), (117, 116, 148, 149), (104, 103, 135, 136), (118, 117, 149, 150), (105, 104, 136, 137), (119, 118, 150, 151), (106, 105, 137, 138), (120, 119, 151, 152), (107, 106, 138, 139), (121, 120, 152, 153), (108, 107, 139, 140), (122, 121, 153, 154), (109, 108, 140, 141), (222, 220, 191, 162), (221, 219, 190, 160), (220, 218, 189, 191), (219, 217, 188, 190), (223, 216, 187, 176), (218, 215, 186, 189), (217, 214, 185, 188), (216, 213, 184, 187), (215, 212, 183, 186), (214, 211, 182, 185), (213, 210, 181, 184), (212, 209, 180, 183), (211, 208, 179, 182), (210, 207, 178, 181), (209, 206, 177, 180), (208, 205, 175, 179), (207, 204, 174, 178), (206, 223, 176, 177), (205, 203, 173, 175), (204, 202, 172, 174), (203, 201, 171, 173), (202, 200, 170, 172), (201, 199, 169, 171), (200, 198, 168, 170), (199, 197, 167, 169), (198, 196, 166, 168), (197, 195, 165, 167), (196, 194, 164, 166), (195, 193, 163, 165), (194, 192, 161, 164), (193, 222, 162, 163), (192, 221, 160, 161), (53, 52, 221, 192), (40, 39, 222, 193), (54, 53, 192, 194), (41, 40, 193, 195), (55, 54, 194, 196), (42, 41, 195, 197), (56, 55, 196, 198), (43, 42, 197, 199), (57, 56, 198, 200), (44, 43, 199, 201), (58, 57, 200, 202), (45, 44, 201, 203), (59, 58, 202, 204), (46, 45, 203, 205), (33, 32, 223, 206), (60, 59, 204, 207), (47, 46, 205, 208), (34, 33, 206, 209), (61, 60, 207, 210), (48, 47, 208, 211), (35, 34, 209, 212), (62, 61, 210, 213), (49, 48, 211, 214), (36, 35, 212, 215), (63, 62, 213, 216), (50, 49, 214, 217), (37, 36, 215, 218), (32, 63, 216, 223), (51, 50, 217, 219), (38, 37, 218, 220), (52, 51, 219, 221), (39, 38, 220, 222)])
me_circle_001.polygons.foreach_set('use_smooth', [True] * 192)
_uv = me_circle_001.uv_layers.new(name='UVMap')
_uv.uv.foreach_set('vector', [0.0, 0.0, 0.0, 0.0, 0.0, 0.0, 0.0, 0.0, 0.0, 0.0, 0.0, 0.0, 0.0, 0.0, 0.0, 0.0, 0.0, 0.0, 0.0, 0.0, 0.0, 0.0, 0.0, 0.0, 0.0, 0.0, 0.0, 0.0, 0.0, 0.0, 0.0, 0.0, 0.0, 0.0, 0.0, 0.0, 0.0, 0.0, 0.0, 0.0, 0.0, 0.0, 0.0, 0.0, 0.0, 0.0, 0.0, 0.0, 0.0, 0.0, 0.0, 0.0, 0.0, 0.0, 0.0, 0.0, 0.0, 0.0, 0.0, 0.0, 0.0, 0.0, 0.0, 0.0, 0.0, 0.0, 0.0, 0.0, 0.0, 0.0, 0.0, 0.0, 0.0, 0.0, 0.0, 0.0, 0.0, 0.0, 0.0, 0.0, 0.0, 0.0, 0.0, 0.0, 0.0, 0.0, 0.0, 0.0, 0.0, 0.0, 0.0, 0.0, 0.0, 0.0, 0.0, 0.0, 0.0, 0.0, 0.0, 0.0, 0.0, 0.0, 0.0, 0.0, 0.0, 0.0, 0.0, 0.0, 0.0, 0.0, 0.0, 0.0, 0.0, 0.0, 0.0, 0.0, 0.0, 0.0, 0.0, 0.0, 0.0, 0.0, 0.0, 0.0, 0.0, 0.0, 0.0, 0.0, 0.0, 0.0, 0.0, 0.0, 0.0, 0.0, 0.0, 0.0, 0.0, 0.0, 0.0, 0.0, 0.0, 0.0, 0.0, 0.0, 0.0, 0.0, 0.0, 0.0, 0.0, 0.0, 0.0, 0.0, 0.0, 0.0, 0.0, 0.0, 0.0, 0.0, 0.0, 0.0, 0.0, 0.0, 0.0, 0.0, 0.0, 0.0, 0.0, 0.0, 0.0, 0.0, 0.0, 0.0, 0.0, 0.0, 0.0, 0.0, 0.0, 0.0, 0.0, 0.0, 0.0, 0.0, 0.0, 0.0, 0.0, 0.0, 0.0, 0.0, 0.0, 0.0, 0.0, 0.0, 0.0, 0.0, 0.0, 0.0, 0.0, 0.0, 0.0, 0.0, 0.0, 0.0, 0.0, 0.0, 0.0, 0.0, 0.0, 0.0, 0.0, 0.0, 0.0, 0.0, 0.0, 0.0, 0.0, 0.0, 0.0, 0.0, 0.0, 0.0, 0.0, 0.0, 0.0, 0.0, 0.0, 0.0, 0.0, 0.0, 0.0, 0.0, 0.0, 0.0, 0.0, 0.0, 0.0, 0.0, 0.0, 0.0, 0.0, 0.0, 0.0, 0.0, 0.0, 0.0, 0.0, 0.0, 0.0, 0.0, 0.0, 0.0, 0.0, 0.0, 0.0, 0.0, 0.0, 0.0, 0.0, 0.0, 0.0, 0.0, 0.0, 0.0, 0.0, 0.0, 0.0, 0.0, 0.0, 0.0, 0.0, 0.0, 0.0, 0.0, 0.0, 0.0, 0.0, 0.0, 0.0, 0.0, 0.0, 0.0, 0.0, 0.0, 0.0, 0.0, 0.0, 0.0, 0.0, 0.0, 0.0, 0.0, 0.0, 0.0, 0.0, 0.0, 0.0, 0.0, 0.0, 0.0, 0.0, 0.0, 0.0, 0.0, 0.0, 0.0, 0.0, 0.0, 0.0, 0.0, 0.0, 0.0, 0.0, 0.0, 0.0, 0.0, 0.0, 0.0, 0.0, 0.0, 0.0, 0.0, 0.0, 0.0, 0.0, 0.0, 0.0, 0.0, 0.0, 0.0, 0.0, 0.0, 0.0, 0.0, 0.0, 0.0, 0.0, 0.0, 0.0, 0.0, 0.0, 0.0, 0.0, 0.0, 0.0, 0.0, 0.0, 0.0, 0.0, 0.0, 0.0, 0.0, 0.0, 0.0, 0.0, 0.0, 0.0, 0.0, 0.0, 0.0, 0.0, 0.0, 0.0, 0.0, 0.0, 0.0, 0.0, 0.0, 0.0, 0.0, 0.0, 0.0, 0.0, 0.0, 0.0, 0.0, 0.0, 0.0, 0.0, 0.0, 0.0, 0.0, 0.0, 0.0, 0.0, 0.0, 0.0, 0.0, 0.0, 0.0, 0.0, 0.0, 0.0, 0.0, 0.0, 0.0, 0.0, 0.0, 0.0, 0.0, 0.0, 0.0, 0.0, 0.0, 0.0, 0.0, 0.0, 0.0, 0.0, 0.0, 0.0, 0.0, 0.0, 0.0, 0.0, 0.0, 0.0, 0.0, 0.0, 0.0, 0.0, 0.0, 0.0, 0.0, 0.0, 0.0, 0.0, 0.0, 0.0, 0.0, 0.0, 0.0, 0.0, 0.0, 0.0, 0.0, 0.0, 0.0, 0.0, 0.0, 0.0, 0.0, 0.0, 0.0, 0.0, 0.0, 0.0, 0.0, 0.0, 0.0, 0.0, 0.0, 0.0, 0.0, 0.0, 0.0, 0.0, 0.0, 0.0, 0.0, 0.0, 0.0, 0.0, 0.0, 0.0, 0.0, 0.0, 0.0, 0.0, 0.0, 0.0, 0.0, 0.0, 0.0, 0.0, 0.0, 0.0, 0.0, 0.0, 0.0, 0.0, 0.0, 0.0, 0.0, 0.0, 0.0, 0.0, 0.0, 0.0, 0.0, 0.0, 0.0, 0.0, 0.0, 0.0, 0.0, 0.0, 0.0, 0.0, 0.0, 0.0, 0.0, 0.0, 0.0, 0.0, 0.0, 0.0, 0.0, 0.0, 0.0, 0.0, 0.0, 0.0, 0.0, 0.0, 0.0, 0.0, 0.0, 0.0, 0.0, 0.0, 0.0, 0.0, 0.0, 0.0, 0.0, 0.0, 0.0, 0.0, 0.0, 0.0, 0.0, 0.0, 0.0, 0.0, 0.0, 0.0, 0.0, 0.0, 0.0, 0.0, 0.0, 0.0, 0.0, 0.0, 0.0, 0.0, 0.0, 0.0, 0.0, 0.0, 0.0, 0.0, 0.0, 0.0, 0.0, 0.0, 0.0, 0.0, 0.0, 0.0, 0.0, 0.0, 0.0, 0.0, 0.0, 0.0, 0.0, 0.0, 0.0, 0.0, 0.0, 0.0, 0.0, 0.0, 0.0, 0.0, 0.0, 0.0, 0.0, 0.0, 0.0, 0.0, 0.0, 0.0, 0.0, 0.0, 0.0, 0.0, 0.0, 0.0, 0.0, 0.0, 0.0, 0.0, 0.0, 0.0, 0.0, 0.0, 0.0, 0.0, 0.0, 0.0, 0.0, 0.0, 0.0, 0.0, 0.0, 0.0, 0.0, 0.0, 0.0, 0.0, 0.0, 0.0, 0.0, 0.0, 0.0, 0.0, 0.0, 0.0, 0.0, 0.0, 0.0, 0.0, 0.0, 0.0, 0.0, 0.0, 0.0, 0.0, 0.0, 0.0, 0.0, 0.0, 0.0, 0.0, 0.0, 0.0, 0.0, 0.0, 0.0, 0.0, 0.0, 0.0, 0.0, 0.0, 0.0, 0.0, 0.0, 0.0, 0.0, 0.0, 0.0, 0.0, 0.0, 0.0, 0.0, 0.0, 0.0, 0.0, 0.0, 0.0, 0.0, 0.0, 0.0, 0.0, 0.0, 0.0, 0.0, 0.0, 0.0, 0.0, 0.0, 0.0, 0.0, 0.0, 0.0, 0.0, 0.0, 0.0, 0.0, 0.0, 0.0, 0.0, 0.0, 0.0, 0.0, 0.0, 0.0, 0.0, 0.0, 0.0, 0.0, 0.0, 0.0, 0.0, 0.0, 0.0, 0.0, 0.0, 0.0, 0.0, 0.0, 0.0, 0.0, 0.0, 0.0, 0.0, 0.0, 0.0, 0.0, 0.0, 0.0, 0.0, 0.0, 0.0, 0.0, 0.0, 0.0, 0.0, 0.0, 0.0, 0.0, 0.0, 0.0, 0.0, 0.0, 0.0, 0.0, 0.0, 0.0, 0.0, 0.0, 0.0, 0.0, 0.0, 0.0, 0.0, 0.0, 0.0, 0.0, 0.0, 0.0, 0.0, 0.0, 0.0, 0.0, 0.0, 0.0, 0.0, 0.0, 0.0, 0.0, 0.0, 0.0, 0.0, 0.0, 0.0, 0.0, 0.0, 0.0, 0.0, 0.0, 0.0, 0.0, 0.0, 0.0, 0.0, 0.0, 0.0, 0.0, 0.0, 0.0, 0.0, 0.0, 0.0, 0.0, 0.0, 0.0, 0.0, 0.0, 0.0, 0.0, 0.0, 0.0, 0.0, 0.0, 0.0, 0.0, 0.0, 0.0, 0.0, 0.0, 0.0, 0.0, 0.0, 0.0, 0.0, 0.0, 0.0, 0.0, 0.0, 0.0, 0.0, 0.0, 0.0, 0.0, 0.0, 0.0, 0.0, 0.0, 0.0, 0.0, 0.0, 0.0, 0.0, 0.0, 0.0, 0.0, 0.0, 0.0, 0.0, 0.0, 0.0, 0.0, 0.0, 0.0, 0.0, 0.0, 0.0, 0.0, 0.0, 0.0, 0.0, 0.0, 0.0, 0.0, 0.0, 0.0, 0.0, 0.0, 0.0, 0.0, 0.0, 0.0, 0.0, 0.0, 0.0, 0.0, 0.0, 0.0, 0.0, 0.0, 0.0, 0.0, 0.0, 0.0, 0.0, 0.0, 0.0, 0.0, 0.0, 0.0, 0.0, 0.0, 0.0, 0.0, 0.0, 0.0, 0.0, 0.0, 0.0, 0.0, 0.0, 0.0, 0.0, 0.0, 0.0, 0.0, 0.0, 0.0, 0.0, 0.0, 0.0, 0.0, 0.0, 0.0, 0.0, 0.0, 0.0, 0.0, 0.0, 0.0, 0.0, 0.0, 0.0, 0.0, 0.0, 0.0, 0.0, 0.0, 0.0, 0.0, 0.0, 0.0, 0.0, 0.0, 0.0, 0.0, 0.0, 0.0, 0.0, 0.0, 0.0, 0.0, 0.0, 0.0, 0.0, 0.0, 0.0, 0.0, 0.0, 0.0, 0.0, 0.0, 0.0, 0.0, 0.0, 0.0, 0.0, 0.0, 0.0, 0.0, 0.0, 0.0, 0.0, 0.0, 0.0, 0.0, 0.0, 0.0, 0.0, 0.0, 0.0, 0.0, 0.0, 0.0, 0.0, 0.0, 0.0, 0.0, 0.0, 0.0, 0.0, 0.0, 0.0, 0.0, 0.0, 0.0, 0.0, 0.0, 0.0, 0.0, 0.0, 0.0, 0.0, 0.0, 0.0, 0.0, 0.0, 0.0, 0.0, 0.0, 0.0, 0.0, 0.0, 0.0, 0.0, 0.0, 0.0, 0.0, 0.0, 0.0, 0.0, 0.0, 0.0, 0.0, 0.0, 0.0, 0.0, 0.0, 0.0, 0.0, 0.0, 0.0, 0.0, 0.0, 0.0, 0.0, 0.0, 0.0, 0.0, 0.0, 0.0, 0.0, 0.0, 0.0, 0.0, 0.0, 0.0, 0.0, 0.0, 0.0, 0.0, 0.0, 0.0, 0.0, 0.0, 0.0, 0.0, 0.0, 0.0, 0.0, 0.0, 0.0, 0.0, 0.0, 0.0, 0.0, 0.0, 0.0, 0.0, 0.0, 0.0, 0.0, 0.0, 0.0, 0.0, 0.0, 0.0, 0.0, 0.0, 0.0, 0.0, 0.0, 0.0, 0.0, 0.0, 0.0, 0.0, 0.0, 0.0, 0.0, 0.0, 0.0, 0.0, 0.0, 0.0, 0.0, 0.0, 0.0, 0.0, 0.0, 0.0, 0.0, 0.0, 0.0, 0.0, 0.0, 0.0, 0.0, 0.0, 0.0, 0.0, 0.0, 0.0, 0.0, 0.0, 0.0, 0.0, 0.0, 0.0, 0.0, 0.0, 0.0, 0.0, 0.0, 0.0, 0.0, 0.0, 0.0, 0.0, 0.0, 0.0, 0.0, 0.0, 0.0, 0.0, 0.0, 0.0, 0.0, 0.0, 0.0, 0.0, 0.0, 0.0, 0.0, 0.0, 0.0, 0.0, 0.0, 0.0, 0.0, 0.0, 0.0, 0.0, 0.0, 0.0, 0.0, 0.0, 0.0, 0.0, 0.0, 0.0, 0.0, 0.0, 0.0, 0.0, 0.0, 0.0, 0.0, 0.0, 0.0, 0.0, 0.0, 0.0, 0.0, 0.0, 0.0, 0.0, 0.0, 0.0, 0.0, 0.0, 0.0, 0.0, 0.0, 0.0, 0.0, 0.0, 0.0, 0.0, 0.0, 0.0, 0.0, 0.0, 0.0, 0.0, 0.0, 0.0, 0.0, 0.0, 0.0, 0.0, 0.0, 0.0, 0.0, 0.0, 0.0, 0.0, 0.0, 0.0, 0.0, 0.0, 0.0, 0.0, 0.0, 0.0, 0.0, 0.0, 0.0, 0.0, 0.0, 0.0, 0.0, 0.0, 0.0, 0.0, 0.0, 0.0, 0.0, 0.0, 0.0, 0.0, 0.0, 0.0, 0.0, 0.0, 0.0, 0.0, 0.0, 0.0, 0.0, 0.0, 0.0, 0.0, 0.0, 0.0, 0.0, 0.0, 0.0, 0.0, 0.0, 0.0, 0.0, 0.0, 0.0, 0.0, 0.0, 0.0, 0.0, 0.0, 0.0, 0.0, 0.0, 0.0, 0.0, 0.0, 0.0, 0.0, 0.0, 0.0, 0.0, 0.0, 0.0, 0.0, 0.0, 0.0, 0.0, 0.0, 0.0, 0.0, 0.0, 0.0, 0.0, 0.0, 0.0, 0.0, 0.0, 0.0, 0.0, 0.0, 0.0, 0.0, 0.0, 0.0, 0.0, 0.0, 0.0, 0.0, 0.0, 0.0, 0.0, 0.0, 0.0, 0.0, 0.0, 0.0, 0.0, 0.0, 0.0, 0.0, 0.0, 0.0, 0.0, 0.0, 0.0, 0.0, 0.0, 0.0, 0.0, 0.0, 0.0, 0.0, 0.0, 0.0, 0.0, 0.0, 0.0, 0.0, 0.0, 0.0, 0.0, 0.0, 0.0, 0.0, 0.0, 0.0, 0.0, 0.0, 0.0, 0.0, 0.0, 0.0, 0.0, 0.0, 0.0, 0.0, 0.0, 0.0, 0.0, 0.0, 0.0, 0.0, 0.0, 0.0, 0.0, 0.0, 0.0, 0.0, 0.0, 0.0, 0.0, 0.0, 0.0, 0.0, 0.0, 0.0, 0.0, 0.0, 0.0, 0.0, 0.0, 0.0, 0.0, 0.0, 0.0, 0.0, 0.0, 0.0, 0.0, 0.0, 0.0, 0.0, 0.0, 0.0, 0.0, 0.0, 0.0, 0.0, 0.0, 0.0, 0.0, 0.0, 0.0, 0.0, 0.0, 0.0, 0.0, 0.0, 0.0, 0.0, 0.0, 0.0, 0.0, 0.0, 0.0, 0.0, 0.0, 0.0, 0.0, 0.0, 0.0, 0.0, 0.0, 0.0, 0.0, 0.0, 0.0, 0.0, 0.0, 0.0, 0.0, 0.0, 0.0, 0.0, 0.0, 0.0, 0.0, 0.0, 0.0, 0.0, 0.0, 0.0, 0.0, 0.0, 0.0, 0.0, 0.0, 0.0, 0.0, 0.0, 0.0, 0.0, 0.0, 0.0, 0.0, 0.0, 0.0, 0.0, 0.0, 0.0, 0.0, 0.0, 0.0, 0.0, 0.0, 0.0, 0.0, 0.0, 0.0, 0.0, 0.0, 0.0, 0.0, 0.0, 0.0, 0.0, 0.0, 0.0, 0.0, 0.0, 0.0, 0.0, 0.0, 0.0, 0.0, 0.0, 0.0, 0.0, 0.0, 0.0, 0.0, 0.0, 0.0, 0.0, 0.0, 0.0, 0.0, 0.0, 0.0, 0.0, 0.0, 0.0, 0.0, 0.0, 0.0, 0.0, 0.0, 0.0, 0.0, 0.0, 0.0, 0.0, 0.0, 0.0, 0.0, 0.0, 0.0, 0.0, 0.0, 0.0, 0.0, 0.0, 0.0, 0.0, 0.0, 0.0, 0.0, 0.0, 0.0, 0.0, 0.0, 0.0, 0.0, 0.0, 0.0, 0.0, 0.0, 0.0, 0.0, 0.0, 0.0, 0.0, 0.0, 0.0, 0.0, 0.0, 0.0, 0.0, 0.0, 0.0, 0.0, 0.0, 0.0, 0.0, 0.0, 0.0, 0.0, 0.0, 0.0, 0.0, 0.0, 0.0, 0.0, 0.0, 0.0, 0.0, 0.0, 0.0, 0.0, 0.0, 0.0, 0.0, 0.0, 0.0, 0.0, 0.0, 0.0, 0.0, 0.0, 0.0, 0.0, 0.0, 0.0, 0.0, 0.0])
me_circle_001.materials.append(mat_hat)
me_circle_001.use_remesh_fix_poles = True
me_circle_001.use_remesh_preserve_attributes = False
me_circle_001.update()
me_sphere = bpy.data.meshes.new('Sphere')
me_sphere.from_pydata([(8.871e-09, 0.229, 0.5529), (8.871e-09, 0.3325, 0.4976), (8.871e-09, 0.4232, 0.4232), (8.871e-09, 0.4976, 0.3325), (8.871e-09, 0.4232, -0.4232), (8.871e-09, 0.3325, -0.4976), (8.871e-09, 0.229, -0.5529), (0.03608, 0.111, 0.587), (0.07077, 0.2178, 0.5529), (0.1027, 0.3162, 0.4976), (0.1308, 0.4025, 0.4232), (0.1538, 0.4733, 0.3325), (0.1709, 0.5258, 0.229), (0.1814, 0.5582, 0.1168), (0.1849, 0.5692, 8.138e-07), (0.1814, 0.5582, -0.1168), (0.1709, 0.5258, -0.229), (0.1538, 0.4733, -0.3325), (0.1308, 0.4025, -0.4232), (0.1027, 0.3162, -0.4976), (0.07077, 0.2178, -0.5529), (0.03608, 0.111, -0.587), (0.06863, 0.09446, 0.587), (0.1346, 0.1853, 0.5529), (0.1954, 0.269, 0.4976), (0.2487, 0.3424, 0.4232), (0.2925, 0.4026, 0.3325), (0.325, 0.4473, 0.229), (0.345, 0.4749, 0.1168), (0.3518, 0.4842, 8.138e-07), (0.345, 0.4749, -0.1168), (0.325, 0.4473, -0.229), (0.2925, 0.4026, -0.3325), (0.2487, 0.3424, -0.4232), (0.1954, 0.269, -0.4976), (0.1346, 0.1853, -0.5529), (0.06863, 0.09446, -0.587), (0.09446, 0.06863, 0.587), (0.1853, 0.1346, 0.5529), (0.269, 0.1954, 0.4976), (0.3424, 0.2487, 0.4232), (0.4026, 0.2925, 0.3325), (0.4473, 0.325, 0.229), (0.4749, 0.345, 0.1168), (0.4842, 0.3518, 8.138e-07), (0.4749, 0.345, -0.1168), (0.4473, 0.325, -0.229), (0.4026, 0.2925, -0.3325), (0.3424, 0.2487, -0.4232), (0.269, 0.1954, -0.4976), (0.1853, 0.1346, -0.5529), (0.09446, 0.06863, -0.587), (0.111, 0.03608, 0.587), (0.2178, 0.07077, 0.5529), (0.3162, 0.1027, 0.4976), (0.4025, 0.1308, 0.4232), (0.4733, 0.1538, 0.3325), (0.5258, 0.1709, 0.229), (0.5582, 0.1814, 0.1168), (0.5692, 0.1849, 8.138e-07), (0.5582, 0.1814, -0.1168), (0.5258, 0.1709, -0.229), (0.4733, 0.1538, -0.3325), (0.4025, 0.1308, -0.4232), (0.3162, 0.1027, -0.4976), (0.2178, 0.07077, -0.5529), (0.111, 0.03608, -0.587), (0.1168, 1.656e-07, 0.587), (0.229, 1.455e-07, 0.5529), (0.3325, 1.856e-07, 0.4976), (0.4232, 1.499e-07, 0.4232), (0.4976, 2.124e-07, 0.3325), (0.5529, 2.124e-07, 0.229), (0.587, 1.945e-07, 0.1168), (0.5985, 1.589e-07, 8.138e-07), (0.587, 1.945e-07, -0.1168), (0.5529, 1.945e-07, -0.229), (0.4976, 2.035e-07, -0.3325), (0.4232, 1.499e-07, -0.4232), (0.3325, 1.589e-07, -0.4976), (0.229, 1.633e-07, -0.5529), (0.1168, 1.678e-07, -0.587), (0.111, -0.03608, 0.587), (0.2178, -0.07077, 0.5529), (0.3162, -0.1027, 0.4976), (0.4025, -0.1308, 0.4232), (0.4733, -0.1538, 0.3325), (0.5258, -0.1709, 0.229), (0.5582, -0.1814, 0.1168), (0.5692, -0.1849, 8.138e-07), (0.5582, -0.1814, -0.1168), (0.5258, -0.1709, -0.229), (0.4733, -0.1538, -0.3325), (0.4025, -0.1308, -0.4232), (0.3162, -0.1027, -0.4976), (0.2178, -0.07077, -0.5529), (0.111, -0.03608, -0.587), (0.09446, -0.06863, 0.587), (0.1853, -0.1346, 0.5529), (0.269, -0.1954, 0.4976), (0.3424, -0.2487, 0.4232), (0.4026, -0.2925, 0.3325), (0.4473, -0.325, 0.229), (0.4749, -0.345, 0.1168), (0.4842, -0.3518, 8.138e-07), (0.4749, -0.345, -0.1168), (0.4473, -0.325, -0.229), (0.4026, -0.2925, -0.3325), (0.3424, -0.2487, -0.4232), (0.269, -0.1954, -0.4976), (0.1853, -0.1346, -0.5529), (0.09446, -0.06863, -0.587), (0.06863, -0.09446, 0.587), (0.1346, -0.1853, 0.5529), (0.1954, -0.269, 0.4976), (0.2487, -0.3424, 0.4232), (0.2925, -0.4026, 0.3325), (0.325, -0.4473, 0.229), (0.345, -0.4749, 0.1168), (0.3518, -0.4842, 8.138e-07), (0.345, -0.4749, -0.1168), (0.325, -0.4473, -0.229), (0.2925, -0.4026, -0.3325), (0.2487, -0.3424, -0.4232), (0.1954, -0.269, -0.4976), (0.1346, -0.1853, -0.5529), (0.06863, -0.09446, -0.587), (0.03608, -0.111, 0.587), (0.07077, -0.2178, 0.5529), (0.1027, -0.3162, 0.4976), (0.1308, -0.4025, 0.4232), (0.1538, -0.4733, 0.3325), (0.1709, -0.5258, 0.229), (0.1814, -0.5582, 0.1168), (0.1849, -0.5692, 8.138e-07), (0.1814, -0.5582, -0.1168), (0.1709, -0.5258, -0.229), (0.1538, -0.4733, -0.3325), (0.1308, -0.4025, -0.4232), (0.1027, -0.3162, -0.4976), (0.07077, -0.2178, -0.5529), (0.03608, -0.111, -0.587), (1.612e-08, -0.1168, 0.587), (-1.063e-08, -0.229, 0.5529), (6.071e-08, -0.3325, 0.4976), (-4.63e-08, -0.4232, 0.4232), (6.071e-08, -0.4976, 0.3325), (4.287e-08, -0.5529, 0.229), (2.504e-08, -0.587, 0.1168), (7.203e-09, -0.5985, 8.138e-07), (2.504e-08, -0.587, -0.1168), (4.287e-08, -0.5529, -0.229), (6.071e-08, -0.4976, -0.3325), (-4.63e-08, -0.4232, -0.4232), (4.287e-08, -0.3325, -0.4976), (1.612e-08, -0.229, -0.5529), (1.612e-08, -0.1168, -0.587), (-0.03608, -0.111, 0.587), (-0.07077, -0.2178, 0.5529), (-0.1027, -0.3162, 0.4976), (-0.1308, -0.4025, 0.4232), (-0.1538, -0.4733, 0.3325), (-0.1709, -0.5258, 0.229), (-0.1814, -0.5582, 0.1168), (-0.1849, -0.5692, 8.138e-07), (-0.1814, -0.5582, -0.1168), (-0.1709, -0.5258, -0.229), (-0.1538, -0.4733, -0.3325), (-0.1308, -0.4025, -0.4232), (-0.1027, -0.3162, -0.4976), (-0.07077, -0.2178, -0.5529), (-0.03608, -0.111, -0.587), (-0.06863, -0.09446, 0.587), (-0.1346, -0.1853, 0.5529), (-0.1954, -0.269, 0.4976), (-0.2487, -0.3424, 0.4232), (-0.2925, -0.4026, 0.3325), (-0.325, -0.4473, 0.229), (-0.345, -0.4749, 0.1168), (-0.3518, -0.4842, 8.138e-07), (-0.345, -0.4749, -0.1168), (-0.325, -0.4473, -0.229), (-0.2925, -0.4026, -0.3325), (-0.2487, -0.3424, -0.4232), (-0.1954, -0.269, -0.4976), (-0.1346, -0.1853, -0.5529), (-0.06863, -0.09446, -0.587), (8.871e-09, 1.626e-07, -0.5985), (-0.09446, -0.06863, 0.587), (-0.1853, -0.1346, 0.5529), (-0.269, -0.1954, 0.4976), (-0.3424, -0.2487, 0.4232), (-0.4026, -0.2925, 0.3325), (-0.4473, -0.325, 0.229), (-0.4749, -0.345, 0.1168), (-0.4842, -0.3518, 8.138e-07), (-0.4749, -0.345, -0.1168), (-0.4473, -0.325, -0.229), (-0.4026, -0.2925, -0.3325), (-0.3424, -0.2487, -0.4232), (-0.269, -0.1954, -0.4976), (-0.1853, -0.1346, -0.5529), (-0.09446, -0.06863, -0.587), (-4.089e-08, 1.464e-07, 0.5985), (-0.111, -0.03608, 0.587), (-0.2178, -0.07077, 0.5529), (-0.3162, -0.1027, 0.4976), (-0.4025, -0.1308, 0.4232), (-0.4733, -0.1538, 0.3325), (-0.5258, -0.1709, 0.229), (-0.5582, -0.1814, 0.1168), (-0.5692, -0.1849, 8.138e-07), (-0.5582, -0.1814, -0.1168), (-0.5258, -0.1709, -0.229), (-0.4733, -0.1538, -0.3325), (-0.4025, -0.1308, -0.4232), (-0.3162, -0.1027, -0.4976), (-0.2178, -0.07077, -0.5529), (-0.111, -0.03608, -0.587), (-0.1168, 1.611e-07, 0.587), (-0.229, 1.767e-07, 0.5529), (-0.3325, 1.499e-07, 0.4976), (-0.4232, 2.48e-07, 0.4232), (-0.4976, 1.321e-07, 0.3325), (-0.5529, 1.41e-07, 0.229), (-0.587, 1.589e-07, 0.1168), (-0.5985, 1.767e-07, 8.138e-07), (-0.587, 1.589e-07, -0.1168), (-0.5529, 1.41e-07, -0.229), (-0.4976, 1.321e-07, -0.3325), (-0.4232, 2.48e-07, -0.4232), (-0.3325, 1.589e-07, -0.4976), (-0.229, 1.678e-07, -0.5529), (-0.1168, 1.611e-07, -0.587), (-0.111, 0.03608, 0.587), (-0.2178, 0.07077, 0.5529), (-0.3162, 0.1027, 0.4976), (-0.4025, 0.1308, 0.4232), (-0.4733, 0.1538, 0.3325), (-0.5258, 0.1709, 0.229), (-0.5582, 0.1814, 0.1168), (-0.5692, 0.1849, 8.138e-07), (-0.5582, 0.1814, -0.1168), (-0.5258, 0.1709, -0.229), (-0.4733, 0.1538, -0.3325), (-0.4025, 0.1308, -0.4232), (-0.3162, 0.1027, -0.4976), (-0.2178, 0.07077, -0.5529), (-0.111, 0.03608, -0.587), (-0.09446, 0.06863, 0.587), (-0.1853, 0.1346, 0.5529), (-0.269, 0.1954, 0.4976), (-0.3424, 0.2487, 0.4232), (-0.4026, 0.2925, 0.3325), (-0.4473, 0.325, 0.229), (-0.4749, 0.345, 0.1168), (-0.4842, 0.3518, 8.138e-07), (-0.4749, 0.345, -0.1168), (-0.4473, 0.325, -0.229), (-0.4026, 0.2925, -0.3325), (-0.3424, 0.2487, -0.4232), (-0.269, 0.1954, -0.4976), (-0.1853, 0.1346, -0.5529), (-0.09446, 0.06863, -0.587), (-0.06863, 0.09446, 0.587), (-0.1346, 0.1853, 0.5529), (-0.1954, 0.269, 0.4976), (-0.2487, 0.3424, 0.4232), (-0.2925, 0.4026, 0.3325), (-0.325, 0.4473, 0.229), (-0.345, 0.4749, 0.1168), (-0.3518, 0.4842, 8.138e-07), (-0.345, 0.4749, -0.1168), (-0.325, 0.4473, -0.229), (-0.2925, 0.4026, -0.3325), (-0.2487, 0.3424, -0.4232), (-0.1954, 0.269, -0.4976), (-0.1346, 0.1853, -0.5529), (-0.06863, 0.09446, -0.587), (-0.03608, 0.111, 0.587), (-0.07077, 0.2178, 0.5529), (-0.1027, 0.3162, 0.4976), (-0.1308, 0.4025, 0.4232), (-0.1538, 0.4733, 0.3325), (-0.1709, 0.5258, 0.229), (-0.1814, 0.5582, 0.1168), (-0.1849, 0.5692, 8.138e-07), (-0.1814, 0.5582, -0.1168), (-0.1709, 0.5258, -0.229), (-0.1538, 0.4733, -0.3325), (-0.1308, 0.4025, -0.4232), (-0.1027, 0.3162, -0.4976), (-0.07077, 0.2178, -0.5529), (-0.03608, 0.111, -0.587), (2.744e-09, 0.1168, 0.587), (-1.063e-08, 0.5529, 0.229), (-1.063e-08, 0.587, 0.1168), (-1.063e-08, 0.5985, 8.138e-07), (-1.063e-08, 0.587, -0.1168), (-1.063e-08, 0.5529, -0.229), (-1.063e-08, 0.4976, -0.3325), (2.744e-09, 0.1168, -0.587)], [], [(300, 299, 16, 17), (2, 1, 9, 10), (4, 300, 17, 18), (3, 2, 10, 11), (5, 4, 18, 19), (295, 3, 11, 12), (6, 5, 19, 20), (296, 295, 12, 13), (301, 6, 20, 21), (297, 296, 13, 14), (294, 203, 7), (187, 301, 21), (298, 297, 14, 15), (0, 294, 7, 8), (299, 298, 15, 16), (1, 0, 8, 9), (8, 7, 22, 23), (16, 15, 30, 31), (9, 8, 23, 24), (17, 16, 31, 32), (10, 9, 24, 25), (18, 17, 32, 33), (11, 10, 25, 26), (19, 18, 33, 34), (12, 11, 26, 27), (20, 19, 34, 35), (13, 12, 27, 28), (21, 20, 35, 36), (14, 13, 28, 29), (7, 203, 22), (187, 21, 36), (15, 14, 29, 30), (27, 26, 41, 42), (35, 34, 49, 50), (28, 27, 42, 43), (36, 35, 50, 51), (29, 28, 43, 44), (22, 203, 37), (187, 36, 51), (30, 29, 44, 45), (23, 22, 37, 38), (31, 30, 45, 46), (24, 23, 38, 39), (32, 31, 46, 47), (25, 24, 39, 40), (33, 32, 47, 48), (26, 25, 40, 41), (34, 33, 48, 49), (46, 45, 60, 61), (39, 38, 53, 54), (47, 46, 61, 62), (40, 39, 54, 55), (48, 47, 62, 63), (41, 40, 55, 56), (49, 48, 63, 64), (42, 41, 56, 57), (50, 49, 64, 65), (43, 42, 57, 58), (51, 50, 65, 66), (44, 43, 58, 59), (37, 203, 52), (187, 51, 66), (45, 44, 59, 60), (38, 37, 52, 53), (65, 64, 79, 80), (58, 57, 72, 73), (66, 65, 80, 81), (59, 58, 73, 74), (52, 203, 67), (187, 66, 81), (60, 59, 74, 75), (53, 52, 67, 68), (61, 60, 75, 76), (54, 53, 68, 69), (62, 61, 76, 77), (55, 54, 69, 70), (63, 62, 77, 78), (56, 55, 70, 71), (64, 63, 78, 79), (57, 56, 71, 72), (77, 76, 91, 92), (70, 69, 84, 85), (78, 77, 92, 93), (71, 70, 85, 86), (79, 78, 93, 94), (72, 71, 86, 87), (80, 79, 94, 95), (73, 72, 87, 88), (81, 80, 95, 96), (74, 73, 88, 89), (67, 203, 82), (187, 81, 96), (75, 74, 89, 90), (68, 67, 82, 83), (76, 75, 90, 91), (69, 68, 83, 84), (96, 95, 110, 111), (89, 88, 103, 104), (82, 203, 97), (187, 96, 111), (90, 89, 104, 105), (83, 82, 97, 98), (91, 90, 105, 106), (84, 83, 98, 99), (92, 91, 106, 107), (85, 84, 99, 100), (93, 92, 107, 108), (86, 85, 100, 101), (94, 93, 108, 109), (87, 86, 101, 102), (95, 94, 109, 110), (88, 87, 102, 103), (100, 99, 114, 115), (108, 107, 122, 123), (101, 100, 115, 116), (109, 108, 123, 124), (102, 101, 116, 117), (110, 109, 124, 125), (103, 102, 117, 118), (111, 110, 125, 126), (104, 103, 118, 119), (97, 203, 112), (187, 111, 126), (105, 104, 119, 120), (98, 97, 112, 113), (106, 105, 120, 121), (99, 98, 113, 114), (107, 106, 121, 122), (119, 118, 133, 134), (112, 203, 127), (187, 126, 141), (120, 119, 134, 135), (113, 112, 127, 128), (121, 120, 135, 136), (114, 113, 128, 129), (122, 121, 136, 137), (115, 114, 129, 130), (123, 122, 137, 138), (116, 115, 130, 131), (124, 123, 138, 139), (117, 116, 131, 132), (125, 124, 139, 140), (118, 117, 132, 133), (126, 125, 140, 141), (138, 137, 152, 153), (131, 130, 145, 146), (139, 138, 153, 154), (132, 131, 146, 147), (140, 139, 154, 155), (133, 132, 147, 148), (141, 140, 155, 156), (134, 133, 148, 149), (127, 203, 142), (187, 141, 156), (135, 134, 149, 150), (128, 127, 142, 143), (136, 135, 150, 151), (129, 128, 143, 144), (137, 136, 151, 152), (130, 129, 144, 145), (142, 203, 157), (187, 156, 171), (150, 149, 164, 165), (143, 142, 157, 158), (151, 150, 165, 166), (144, 143, 158, 159), (152, 151, 166, 167), (145, 144, 159, 160), (153, 152, 167, 168), (146, 145, 160, 161), (154, 153, 168, 169), (147, 146, 161, 162), (155, 154, 169, 170), (148, 147, 162, 163), (156, 155, 170, 171), (149, 148, 163, 164), (161, 160, 175, 176), (169, 168, 183, 184), (162, 161, 176, 177), (170, 169, 184, 185), (163, 162, 177, 178), (171, 170, 185, 186), (164, 163, 178, 179), (157, 203, 172), (187, 171, 186), (165, 164, 179, 180), (158, 157, 172, 173), (166, 165, 180, 181), (159, 158, 173, 174), (167, 166, 181, 182), (160, 159, 174, 175), (168, 167, 182, 183), (180, 179, 195, 196), (173, 172, 188, 189), (181, 180, 196, 197), (174, 173, 189, 190), (182, 181, 197, 198), (175, 174, 190, 191), (183, 182, 198, 199), (176, 175, 191, 192), (184, 183, 199, 200), (177, 176, 192, 193), (185, 184, 200, 201), (178, 177, 193, 194), (186, 185, 201, 202), (179, 178, 194, 195), (172, 203, 188), (187, 186, 202), (200, 199, 215, 216), (193, 192, 208, 209), (201, 200, 216, 217), (194, 193, 209, 210), (202, 201, 217, 218), (195, 194, 210, 211), (188, 203, 204), (187, 202, 218), (196, 195, 211, 212), (189, 188, 204, 205), (197, 196, 212, 213), (190, 189, 205, 206), (198, 197, 213, 214), (191, 190, 206, 207), (199, 198, 214, 215), (192, 191, 207, 208), (213, 212, 227, 228), (206, 205, 220, 221), (214, 213, 228, 229), (207, 206, 221, 222), (215, 214, 229, 230), (208, 207, 222, 223), (216, 215, 230, 231), (209, 208, 223, 224), (217, 216, 231, 232), (210, 209, 224, 225), (218, 217, 232, 233), (211, 210, 225, 226), (204, 203, 219), (187, 218, 233), (212, 211, 226, 227), (205, 204, 219, 220), (232, 231, 246, 247), (225, 224, 239, 240), (233, 232, 247, 248), (226, 225, 240, 241), (219, 203, 234), (187, 233, 248), (227, 226, 241, 242), (220, 219, 234, 235), (228, 227, 242, 243), (221, 220, 235, 236), (229, 228, 243, 244), (222, 221, 236, 237), (230, 229, 244, 245), (223, 222, 237, 238), (231, 230, 245, 246), (224, 223, 238, 239), (236, 235, 250, 251), (244, 243, 258, 259), (237, 236, 251, 252), (245, 244, 259, 260), (238, 237, 252, 253), (246, 245, 260, 261), (239, 238, 253, 254), (247, 246, 261, 262), (240, 239, 254, 255), (248, 247, 262, 263), (241, 240, 255, 256), (234, 203, 249), (187, 248, 263), (242, 241, 256, 257), (235, 234, 249, 250), (243, 242, 257, 258), (255, 254, 269, 270), (263, 262, 277, 278), (256, 255, 270, 271), (249, 203, 264), (187, 263, 278), (257, 256, 271, 272), (250, 249, 264, 265), (258, 257, 272, 273), (251, 250, 265, 266), (259, 258, 273, 274), (252, 251, 266, 267), (260, 259, 274, 275), (253, 252, 267, 268), (261, 260, 275, 276), (254, 253, 268, 269), (262, 261, 276, 277), (274, 273, 288, 289), (267, 266, 281, 282), (275, 274, 289, 290), (268, 267, 282, 283), (276, 275, 290, 291), (269, 268, 283, 284), (277, 276, 291, 292), (270, 269, 284, 285), (278, 277, 292, 293), (271, 270, 285, 286), (264, 203, 279), (187, 278, 293), (272, 271, 286, 287), (265, 264, 279, 280), (273, 272, 287, 288), (266, 265, 280, 281), (293, 292, 6, 301), (286, 285, 296, 297), (279, 203, 294), (187, 293, 301), (287, 286, 297, 298), (280, 279, 294, 0), (288, 287, 298, 299), (281, 280, 0, 1), (289, 288, 299, 300), (282, 281, 1, 2), (290, 289, 300, 4), (283, 282, 2, 3), (291, 290, 4, 5), (284, 283, 3, 295), (292, 291, 5, 6), (285, 284, 295, 296)])
me_sphere.polygons.foreach_set('use_smooth', [True] * 320)
_uv = me_sphere.uv_layers.new(name='UVMap')
_uv.uv.foreach_set('vector', [0.75, 0.3125, 0.75, 0.375, 0.7, 0.375, 0.7, 0.3125, 0.75, 0.75, 0.75, 0.8125, 0.7, 0.8125, 0.7, 0.75, 0.75, 0.25, 0.75, 0.3125, 0.7, 0.3125, 0.7, 0.25, 0.75, 0.6875, 0.75, 0.75, 0.7, 0.75, 0.7, 0.6875, 0.75, 0.1875, 0.75, 0.25, 0.7, 0.25, 0.7, 0.1875, 0.75, 0.625, 0.75, 0.6875, 0.7, 0.6875, 0.7, 0.625, 0.75, 0.125, 0.75, 0.1875, 0.7, 0.1875, 0.7, 0.125, 0.75, 0.5625, 0.75, 0.625, 0.7, 0.625, 0.7, 0.5625, 0.75, 0.0625, 0.75, 0.125, 0.7, 0.125, 0.7, 0.0625, 0.75, 0.5, 0.75, 0.5625, 0.7, 0.5625, 0.7, 0.5, 0.75, 0.9375, 0.725, 1.0, 0.7, 0.9375, 0.725, 0.0, 0.75, 0.0625, 0.7, 0.0625, 0.75, 0.4375, 0.75, 0.5, 0.7, 0.5, 0.7, 0.4375, 0.75, 0.875, 0.75, 0.9375, 0.7, 0.9375, 0.7, 0.875, 0.75, 0.375, 0.75, 0.4375, 0.7, 0.4375, 0.7, 0.375, 0.75, 0.8125, 0.75, 0.875, 0.7, 0.875, 0.7, 0.8125, 0.7, 0.875, 0.7, 0.9375, 0.65, 0.9375, 0.65, 0.875, 0.7, 0.375, 0.7, 0.4375, 0.65, 0.4375, 0.65, 0.375, 0.7, 0.8125, 0.7, 0.875, 0.65, 0.875, 0.65, 0.8125, 0.7, 0.3125, 0.7, 0.375, 0.65, 0.375, 0.65, 0.3125, 0.7, 0.75, 0.7, 0.8125, 0.65, 0.8125, 0.65, 0.75, 0.7, 0.25, 0.7, 0.3125, 0.65, 0.3125, 0.65, 0.25, 0.7, 0.6875, 0.7, 0.75, 0.65, 0.75, 0.65, 0.6875, 0.7, 0.1875, 0.7, 0.25, 0.65, 0.25, 0.65, 0.1875, 0.7, 0.625, 0.7, 0.6875, 0.65, 0.6875, 0.65, 0.625, 0.7, 0.125, 0.7, 0.1875, 0.65, 0.1875, 0.65, 0.125, 0.7, 0.5625, 0.7, 0.625, 0.65, 0.625, 0.65, 0.5625, 0.7, 0.0625, 0.7, 0.125, 0.65, 0.125, 0.65, 0.0625, 0.7, 0.5, 0.7, 0.5625, 0.65, 0.5625, 0.65, 0.5, 0.7, 0.9375, 0.675, 1.0, 0.65, 0.9375, 0.675, 0.0, 0.7, 0.0625, 0.65, 0.0625, 0.7, 0.4375, 0.7, 0.5, 0.65, 0.5, 0.65, 0.4375, 0.65, 0.625, 0.65, 0.6875, 0.6, 0.6875, 0.6, 0.625, 0.65, 0.125, 0.65, 0.1875, 0.6, 0.1875, 0.6, 0.125, 0.65, 0.5625, 0.65, 0.625, 0.6, 0.625, 0.6, 0.5625, 0.65, 0.0625, 0.65, 0.125, 0.6, 0.125, 0.6, 0.0625, 0.65, 0.5, 0.65, 0.5625, 0.6, 0.5625, 0.6, 0.5, 0.65, 0.9375, 0.625, 1.0, 0.6, 0.9375, 0.625, 0.0, 0.65, 0.0625, 0.6, 0.0625, 0.65, 0.4375, 0.65, 0.5, 0.6, 0.5, 0.6, 0.4375, 0.65, 0.875, 0.65, 0.9375, 0.6, 0.9375, 0.6, 0.875, 0.65, 0.375, 0.65, 0.4375, 0.6, 0.4375, 0.6, 0.375, 0.65, 0.8125, 0.65, 0.875, 0.6, 0.875, 0.6, 0.8125, 0.65, 0.3125, 0.65, 0.375, 0.6, 0.375, 0.6, 0.3125, 0.65, 0.75, 0.65, 0.8125, 0.6, 0.8125, 0.6, 0.75, 0.65, 0.25, 0.65, 0.3125, 0.6, 0.3125, 0.6, 0.25, 0.65, 0.6875, 0.65, 0.75, 0.6, 0.75, 0.6, 0.6875, 0.65, 0.1875, 0.65, 0.25, 0.6, 0.25, 0.6, 0.1875, 0.6, 0.375, 0.6, 0.4375, 0.55, 0.4375, 0.55, 0.375, 0.6, 0.8125, 0.6, 0.875, 0.55, 0.875, 0.55, 0.8125, 0.6, 0.3125, 0.6, 0.375, 0.55, 0.375, 0.55, 0.3125, 0.6, 0.75, 0.6, 0.8125, 0.55, 0.8125, 0.55, 0.75, 0.6, 0.25, 0.6, 0.3125, 0.55, 0.3125, 0.55, 0.25, 0.6, 0.6875, 0.6, 0.75, 0.55, 0.75, 0.55, 0.6875, 0.6, 0.1875, 0.6, 0.25, 0.55, 0.25, 0.55, 0.1875, 0.6, 0.625, 0.6, 0.6875, 0.55, 0.6875, 0.55, 0.625, 0.6, 0.125, 0.6, 0.1875, 0.55, 0.1875, 0.55, 0.125, 0.6, 0.5625, 0.6, 0.625, 0.55, 0.625, 0.55, 0.5625, 0.6, 0.0625, 0.6, 0.125, 0.55, 0.125, 0.55, 0.0625, 0.6, 0.5, 0.6, 0.5625, 0.55, 0.5625, 0.55, 0.5, 0.6, 0.9375, 0.575, 1.0, 0.55, 0.9375, 0.575, 0.0, 0.6, 0.0625, 0.55, 0.0625, 0.6, 0.4375, 0.6, 0.5, 0.55, 0.5, 0.55, 0.4375, 0.6, 0.875, 0.6, 0.9375, 0.55, 0.9375, 0.55, 0.875, 0.55, 0.125, 0.55, 0.1875, 0.5, 0.1875, 0.5, 0.125, 0.55, 0.5625, 0.55, 0.625, 0.5, 0.625, 0.5, 0.5625, 0.55, 0.0625, 0.55, 0.125, 0.5, 0.125, 0.5, 0.0625, 0.55, 0.5, 0.55, 0.5625, 0.5, 0.5625, 0.5, 0.5, 0.55, 0.9375, 0.525, 1.0, 0.5, 0.9375, 0.525, 0.0, 0.55, 0.0625, 0.5, 0.0625, 0.55, 0.4375, 0.55, 0.5, 0.5, 0.5, 0.5, 0.4375, 0.55, 0.875, 0.55, 0.9375, 0.5, 0.9375, 0.5, 0.875, 0.55, 0.375, 0.55, 0.4375, 0.5, 0.4375, 0.5, 0.375, 0.55, 0.8125, 0.55, 0.875, 0.5, 0.875, 0.5, 0.8125, 0.55, 0.3125, 0.55, 0.375, 0.5, 0.375, 0.5, 0.3125, 0.55, 0.75, 0.55, 0.8125, 0.5, 0.8125, 0.5, 0.75, 0.55, 0.25, 0.55, 0.3125, 0.5, 0.3125, 0.5, 0.25, 0.55, 0.6875, 0.55, 0.75, 0.5, 0.75, 0.5, 0.6875, 0.55, 0.1875, 0.55, 0.25, 0.5, 0.25, 0.5, 0.1875, 0.55, 0.625, 0.55, 0.6875, 0.5, 0.6875, 0.5, 0.625, 0.5, 0.3125, 0.5, 0.375, 0.45, 0.375, 0.45, 0.3125, 0.5, 0.75, 0.5, 0.8125, 0.45, 0.8125, 0.45, 0.75, 0.5, 0.25, 0.5, 0.3125, 0.45, 0.3125, 0.45, 0.25, 0.5, 0.6875, 0.5, 0.75, 0.45, 0.75, 0.45, 0.6875, 0.5, 0.1875, 0.5, 0.25, 0.45, 0.25, 0.45, 0.1875, 0.5, 0.625, 0.5, 0.6875, 0.45, 0.6875, 0.45, 0.625, 0.5, 0.125, 0.5, 0.1875, 0.45, 0.1875, 0.45, 0.125, 0.5, 0.5625, 0.5, 0.625, 0.45, 0.625, 0.45, 0.5625, 0.5, 0.0625, 0.5, 0.125, 0.45, 0.125, 0.45, 0.0625, 0.5, 0.5, 0.5, 0.5625, 0.45, 0.5625, 0.45, 0.5, 0.5, 0.9375, 0.475, 1.0, 0.45, 0.9375, 0.475, 0.0, 0.5, 0.0625, 0.45, 0.0625, 0.5, 0.4375, 0.5, 0.5, 0.45, 0.5, 0.45, 0.4375, 0.5, 0.875, 0.5, 0.9375, 0.45, 0.9375, 0.45, 0.875, 0.5, 0.375, 0.5, 0.4375, 0.45, 0.4375, 0.45, 0.375, 0.5, 0.8125, 0.5, 0.875, 0.45, 0.875, 0.45, 0.8125, 0.45, 0.0625, 0.45, 0.125, 0.4, 0.125, 0.4, 0.0625, 0.45, 0.5, 0.45, 0.5625, 0.4, 0.5625, 0.4, 0.5, 0.45, 0.9375, 0.425, 1.0, 0.4, 0.9375, 0.425, 0.0, 0.45, 0.0625, 0.4, 0.0625, 0.45, 0.4375, 0.45, 0.5, 0.4, 0.5, 0.4, 0.4375, 0.45, 0.875, 0.45, 0.9375, 0.4, 0.9375, 0.4, 0.875, 0.45, 0.375, 0.45, 0.4375, 0.4, 0.4375, 0.4, 0.375, 0.45, 0.8125, 0.45, 0.875, 0.4, 0.875, 0.4, 0.8125, 0.45, 0.3125, 0.45, 0.375, 0.4, 0.375, 0.4, 0.3125, 0.45, 0.75, 0.45, 0.8125, 0.4, 0.8125, 0.4, 0.75, 0.45, 0.25, 0.45, 0.3125, 0.4, 0.3125, 0.4, 0.25, 0.45, 0.6875, 0.45, 0.75, 0.4, 0.75, 0.4, 0.6875, 0.45, 0.1875, 0.45, 0.25, 0.4, 0.25, 0.4, 0.1875, 0.45, 0.625, 0.45, 0.6875, 0.4, 0.6875, 0.4, 0.625, 0.45, 0.125, 0.45, 0.1875, 0.4, 0.1875, 0.4, 0.125, 0.45, 0.5625, 0.45, 0.625, 0.4, 0.625, 0.4, 0.5625, 0.4, 0.75, 0.4, 0.8125, 0.35, 0.8125, 0.35, 0.75, 0.4, 0.25, 0.4, 0.3125, 0.35, 0.3125, 0.35, 0.25, 0.4, 0.6875, 0.4, 0.75, 0.35, 0.75, 0.35, 0.6875, 0.4, 0.1875, 0.4, 0.25, 0.35, 0.25, 0.35, 0.1875, 0.4, 0.625, 0.4, 0.6875, 0.35, 0.6875, 0.35, 0.625, 0.4, 0.125, 0.4, 0.1875, 0.35, 0.1875, 0.35, 0.125, 0.4, 0.5625, 0.4, 0.625, 0.35, 0.625, 0.35, 0.5625, 0.4, 0.0625, 0.4, 0.125, 0.35, 0.125, 0.35, 0.0625, 0.4, 0.5, 0.4, 0.5625, 0.35, 0.5625, 0.35, 0.5, 0.4, 0.9375, 0.375, 1.0, 0.35, 0.9375, 0.375, 0.0, 0.4, 0.0625, 0.35, 0.0625, 0.4, 0.4375, 0.4, 0.5, 0.35, 0.5, 0.35, 0.4375, 0.4, 0.875, 0.4, 0.9375, 0.35, 0.9375, 0.35, 0.875, 0.4, 0.375, 0.4, 0.4375, 0.35, 0.4375, 0.35, 0.375, 0.4, 0.8125, 0.4, 0.875, 0.35, 0.875, 0.35, 0.8125, 0.4, 0.3125, 0.4, 0.375, 0.35, 0.375, 0.35, 0.3125, 0.35, 0.5, 0.35, 0.5625, 0.3, 0.5625, 0.3, 0.5, 0.35, 0.9375, 0.325, 1.0, 0.3, 0.9375, 0.325, 0.0, 0.35, 0.0625, 0.3, 0.0625, 0.35, 0.4375, 0.35, 0.5, 0.3, 0.5, 0.3, 0.4375, 0.35, 0.875, 0.35, 0.9375, 0.3, 0.9375, 0.3, 0.875, 0.35, 0.375, 0.35, 0.4375, 0.3, 0.4375, 0.3, 0.375, 0.35, 0.8125, 0.35, 0.875, 0.3, 0.875, 0.3, 0.8125, 0.35, 0.3125, 0.35, 0.375, 0.3, 0.375, 0.3, 0.3125, 0.35, 0.75, 0.35, 0.8125, 0.3, 0.8125, 0.3, 0.75, 0.35, 0.25, 0.35, 0.3125, 0.3, 0.3125, 0.3, 0.25, 0.35, 0.6875, 0.35, 0.75, 0.3, 0.75, 0.3, 0.6875, 0.35, 0.1875, 0.35, 0.25, 0.3, 0.25, 0.3, 0.1875, 0.35, 0.625, 0.35, 0.6875, 0.3, 0.6875, 0.3, 0.625, 0.35, 0.125, 0.35, 0.1875, 0.3, 0.1875, 0.3, 0.125, 0.35, 0.5625, 0.35, 0.625, 0.3, 0.625, 0.3, 0.5625, 0.35, 0.0625, 0.35, 0.125, 0.3, 0.125, 0.3, 0.0625, 0.3, 0.25, 0.3, 0.3125, 0.25, 0.3125, 0.25, 0.25, 0.3, 0.6875, 0.3, 0.75, 0.25, 0.75, 0.25, 0.6875, 0.3, 0.1875, 0.3, 0.25, 0.25, 0.25, 0.25, 0.1875, 0.3, 0.625, 0.3, 0.6875, 0.25, 0.6875, 0.25, 0.625, 0.3, 0.125, 0.3, 0.1875, 0.25, 0.1875, 0.25, 0.125, 0.3, 0.5625, 0.3, 0.625, 0.25, 0.625, 0.25, 0.5625, 0.3, 0.0625, 0.3, 0.125, 0.25, 0.125, 0.25, 0.0625, 0.3, 0.5, 0.3, 0.5625, 0.25, 0.5625, 0.25, 0.5, 0.3, 0.9375, 0.275, 1.0, 0.25, 0.9375, 0.275, 0.0, 0.3, 0.0625, 0.25, 0.0625, 0.3, 0.4375, 0.3, 0.5, 0.25, 0.5, 0.25, 0.4375, 0.3, 0.875, 0.3, 0.9375, 0.25, 0.9375, 0.25, 0.875, 0.3, 0.375, 0.3, 0.4375, 0.25, 0.4375, 0.25, 0.375, 0.3, 0.8125, 0.3, 0.875, 0.25, 0.875, 0.25, 0.8125, 0.3, 0.3125, 0.3, 0.375, 0.25, 0.375, 0.25, 0.3125, 0.3, 0.75, 0.3, 0.8125, 0.25, 0.8125, 0.25, 0.75, 0.25, 0.9375, 0.225, 1.0, 0.2, 0.9375, 0.225, 0.0, 0.25, 0.0625, 0.2, 0.0625, 0.25, 0.4375, 0.25, 0.5, 0.2, 0.5, 0.2, 0.4375, 0.25, 0.875, 0.25, 0.9375, 0.2, 0.9375, 0.2, 0.875, 0.25, 0.375, 0.25, 0.4375, 0.2, 0.4375, 0.2, 0.375, 0.25, 0.8125, 0.25, 0.875, 0.2, 0.875, 0.2, 0.8125, 0.25, 0.3125, 0.25, 0.375, 0.2, 0.375, 0.2, 0.3125, 0.25, 0.75, 0.25, 0.8125, 0.2, 0.8125, 0.2, 0.75, 0.25, 0.25, 0.25, 0.3125, 0.2, 0.3125, 0.2, 0.25, 0.25, 0.6875, 0.25, 0.75, 0.2, 0.75, 0.2, 0.6875, 0.25, 0.1875, 0.25, 0.25, 0.2, 0.25, 0.2, 0.1875, 0.25, 0.625, 0.25, 0.6875, 0.2, 0.6875, 0.2, 0.625, 0.25, 0.125, 0.25, 0.1875, 0.2, 0.1875, 0.2, 0.125, 0.25, 0.5625, 0.25, 0.625, 0.2, 0.625, 0.2, 0.5625, 0.25, 0.0625, 0.25, 0.125, 0.2, 0.125, 0.2, 0.0625, 0.25, 0.5, 0.25, 0.5625, 0.2, 0.5625, 0.2, 0.5, 0.2, 0.6875, 0.2, 0.75, 0.15, 0.75, 0.15, 0.6875, 0.2, 0.1875, 0.2, 0.25, 0.15, 0.25, 0.15, 0.1875, 0.2, 0.625, 0.2, 0.6875, 0.15, 0.6875, 0.15, 0.625, 0.2, 0.125, 0.2, 0.1875, 0.15, 0.1875, 0.15, 0.125, 0.2, 0.5625, 0.2, 0.625, 0.15, 0.625, 0.15, 0.5625, 0.2, 0.0625, 0.2, 0.125, 0.15, 0.125, 0.15, 0.0625, 0.2, 0.5, 0.2, 0.5625, 0.15, 0.5625, 0.15, 0.5, 0.2, 0.9375, 0.175, 1.0, 0.15, 0.9375, 0.175, 0.0, 0.2, 0.0625, 0.15, 0.0625, 0.2, 0.4375, 0.2, 0.5, 0.15, 0.5, 0.15, 0.4375, 0.2, 0.875, 0.2, 0.9375, 0.15, 0.9375, 0.15, 0.875, 0.2, 0.375, 0.2, 0.4375, 0.15, 0.4375, 0.15, 0.375, 0.2, 0.8125, 0.2, 0.875, 0.15, 0.875, 0.15, 0.8125, 0.2, 0.3125, 0.2, 0.375, 0.15, 0.375, 0.15, 0.3125, 0.2, 0.75, 0.2, 0.8125, 0.15, 0.8125, 0.15, 0.75, 0.2, 0.25, 0.2, 0.3125, 0.15, 0.3125, 0.15, 0.25, 0.15, 0.4375, 0.15, 0.5, 0.1, 0.5, 0.1, 0.4375, 0.15, 0.875, 0.15, 0.9375, 0.1, 0.9375, 0.1, 0.875, 0.15, 0.375, 0.15, 0.4375, 0.1, 0.4375, 0.1, 0.375, 0.15, 0.8125, 0.15, 0.875, 0.1, 0.875, 0.1, 0.8125, 0.15, 0.3125, 0.15, 0.375, 0.1, 0.375, 0.1, 0.3125, 0.15, 0.75, 0.15, 0.8125, 0.1, 0.8125, 0.1, 0.75, 0.15, 0.25, 0.15, 0.3125, 0.1, 0.3125, 0.1, 0.25, 0.15, 0.6875, 0.15, 0.75, 0.1, 0.75, 0.1, 0.6875, 0.15, 0.1875, 0.15, 0.25, 0.1, 0.25, 0.1, 0.1875, 0.15, 0.625, 0.15, 0.6875, 0.1, 0.6875, 0.1, 0.625, 0.15, 0.125, 0.15, 0.1875, 0.1, 0.1875, 0.1, 0.125, 0.15, 0.5625, 0.15, 0.625, 0.1, 0.625, 0.1, 0.5625, 0.15, 0.0625, 0.15, 0.125, 0.1, 0.125, 0.1, 0.0625, 0.15, 0.5, 0.15, 0.5625, 0.1, 0.5625, 0.1, 0.5, 0.15, 0.9375, 0.125, 1.0, 0.1, 0.9375, 0.125, 0.0, 0.15, 0.0625, 0.1, 0.0625, 0.1, 0.1875, 0.1, 0.25, 0.05, 0.25, 0.05, 0.1875, 0.1, 0.625, 0.1, 0.6875, 0.05, 0.6875, 0.05, 0.625, 0.1, 0.125, 0.1, 0.1875, 0.05, 0.1875, 0.05, 0.125, 0.1, 0.5625, 0.1, 0.625, 0.05, 0.625, 0.05, 0.5625, 0.1, 0.0625, 0.1, 0.125, 0.05, 0.125, 0.05, 0.0625, 0.1, 0.5, 0.1, 0.5625, 0.05, 0.5625, 0.05, 0.5, 0.1, 0.9375, 0.075, 1.0, 0.05, 0.9375, 0.075, 0.0, 0.1, 0.0625, 0.05, 0.0625, 0.1, 0.4375, 0.1, 0.5, 0.05, 0.5, 0.05, 0.4375, 0.1, 0.875, 0.1, 0.9375, 0.05, 0.9375, 0.05, 0.875, 0.1, 0.375, 0.1, 0.4375, 0.05, 0.4375, 0.05, 0.375, 0.1, 0.8125, 0.1, 0.875, 0.05, 0.875, 0.05, 0.8125, 0.1, 0.3125, 0.1, 0.375, 0.05, 0.375, 0.05, 0.3125, 0.1, 0.75, 0.1, 0.8125, 0.05, 0.8125, 0.05, 0.75, 0.1, 0.25, 0.1, 0.3125, 0.05, 0.3125, 0.05, 0.25, 0.1, 0.6875, 0.1, 0.75, 0.05, 0.75, 0.05, 0.6875, 0.05, 0.375, 0.05, 0.4375, 2.98e-08, 0.4375, 2.98e-08, 0.375, 0.05, 0.8125, 0.05, 0.875, 2.98e-08, 0.875, 2.98e-08, 0.8125, 0.05, 0.3125, 0.05, 0.375, 2.98e-08, 0.375, 2.98e-08, 0.3125, 0.05, 0.75, 0.05, 0.8125, 2.98e-08, 0.8125, 0.0, 0.75, 0.05, 0.25, 0.05, 0.3125, 2.98e-08, 0.3125, 0.0, 0.25, 0.05, 0.6875, 0.05, 0.75, 0.0, 0.75, 2.98e-08, 0.6875, 0.05, 0.1875, 0.05, 0.25, 0.0, 0.25, 2.98e-08, 0.1875, 0.05, 0.625, 0.05, 0.6875, 2.98e-08, 0.6875, 2.98e-08, 0.625, 0.05, 0.125, 0.05, 0.1875, 2.98e-08, 0.1875, 2.98e-08, 0.125, 0.05, 0.5625, 0.05, 0.625, 2.98e-08, 0.625, 2.98e-08, 0.5625, 0.05, 0.0625, 0.05, 0.125, 2.98e-08, 0.125, 8.941e-08, 0.0625, 0.05, 0.5, 0.05, 0.5625, 2.98e-08, 0.5625, 2.98e-08, 0.5, 0.05, 0.9375, 0.025, 1.0, 8.941e-08, 0.9375, 0.025, 0.0, 0.05, 0.0625, 8.941e-08, 0.0625, 0.05, 0.4375, 0.05, 0.5, 2.98e-08, 0.5, 2.98e-08, 0.4375, 0.05, 0.875, 0.05, 0.9375, 8.941e-08, 0.9375, 2.98e-08, 0.875, 1.0, 0.125, 1.0, 0.1875, 0.95, 0.1875, 0.95, 0.125, 1.0, 0.5625, 1.0, 0.625, 0.95, 0.625, 0.95, 0.5625, 1.0, 0.0625, 1.0, 0.125, 0.95, 0.125, 0.95, 0.0625, 1.0, 0.5, 1.0, 0.5625, 0.95, 0.5625, 0.95, 0.5, 1.0, 0.9375, 0.975, 1.0, 0.95, 0.9375, 0.975, 0.0, 1.0, 0.0625, 0.95, 0.0625, 1.0, 0.4375, 1.0, 0.5, 0.95, 0.5, 0.95, 0.4375, 1.0, 0.875, 1.0, 0.9375, 0.95, 0.9375, 0.95, 0.875, 1.0, 0.375, 1.0, 0.4375, 0.95, 0.4375, 0.95, 0.375, 1.0, 0.8125, 1.0, 0.875, 0.95, 0.875, 0.95, 0.8125, 1.0, 0.3125, 1.0, 0.375, 0.95, 0.375, 0.95, 0.3125, 1.0, 0.75, 1.0, 0.8125, 0.95, 0.8125, 0.95, 0.75, 1.0, 0.25, 1.0, 0.3125, 0.95, 0.3125, 0.95, 0.25, 1.0, 0.6875, 1.0, 0.75, 0.95, 0.75, 0.95, 0.6875, 1.0, 0.1875, 1.0, 0.25, 0.95, 0.25, 0.95, 0.1875, 1.0, 0.625, 1.0, 0.6875, 0.95, 0.6875, 0.95, 0.625, 0.95, 0.8125, 0.95, 0.875, 0.9, 0.875, 0.9, 0.8125, 0.95, 0.3125, 0.95, 0.375, 0.9, 0.375, 0.9, 0.3125, 0.95, 0.75, 0.95, 0.8125, 0.9, 0.8125, 0.9, 0.75, 0.95, 0.25, 0.95, 0.3125, 0.9, 0.3125, 0.9, 0.25, 0.95, 0.6875, 0.95, 0.75, 0.9, 0.75, 0.9, 0.6875, 0.95, 0.1875, 0.95, 0.25, 0.9, 0.25, 0.9, 0.1875, 0.95, 0.625, 0.95, 0.6875, 0.9, 0.6875, 0.9, 0.625, 0.95, 0.125, 0.95, 0.1875, 0.9, 0.1875, 0.9, 0.125, 0.95, 0.5625, 0.95, 0.625, 0.9, 0.625, 0.9, 0.5625, 0.95, 0.0625, 0.95, 0.125, 0.9, 0.125, 0.9, 0.0625, 0.95, 0.5, 0.95, 0.5625, 0.9, 0.5625, 0.9, 0.5, 0.95, 0.9375, 0.925, 1.0, 0.9, 0.9375, 0.925, 0.0, 0.95, 0.0625, 0.9, 0.0625, 0.95, 0.4375, 0.95, 0.5, 0.9, 0.5, 0.9, 0.4375, 0.95, 0.875, 0.95, 0.9375, 0.9, 0.9375, 0.9, 0.875, 0.95, 0.375, 0.95, 0.4375, 0.9, 0.4375, 0.9, 0.375, 0.9, 0.5625, 0.9, 0.625, 0.85, 0.625, 0.85, 0.5625, 0.9, 0.0625, 0.9, 0.125, 0.85, 0.125, 0.85, 0.0625, 0.9, 0.5, 0.9, 0.5625, 0.85, 0.5625, 0.85, 0.5, 0.9, 0.9375, 0.875, 1.0, 0.85, 0.9375, 0.875, 0.0, 0.9, 0.0625, 0.85, 0.0625, 0.9, 0.4375, 0.9, 0.5, 0.85, 0.5, 0.85, 0.4375, 0.9, 0.875, 0.9, 0.9375, 0.85, 0.9375, 0.85, 0.875, 0.9, 0.375, 0.9, 0.4375, 0.85, 0.4375, 0.85, 0.375, 0.9, 0.8125, 0.9, 0.875, 0.85, 0.875, 0.85, 0.8125, 0.9, 0.3125, 0.9, 0.375, 0.85, 0.375, 0.85, 0.3125, 0.9, 0.75, 0.9, 0.8125, 0.85, 0.8125, 0.85, 0.75, 0.9, 0.25, 0.9, 0.3125, 0.85, 0.3125, 0.85, 0.25, 0.9, 0.6875, 0.9, 0.75, 0.85, 0.75, 0.85, 0.6875, 0.9, 0.1875, 0.9, 0.25, 0.85, 0.25, 0.85, 0.1875, 0.9, 0.625, 0.9, 0.6875, 0.85, 0.6875, 0.85, 0.625, 0.9, 0.125, 0.9, 0.1875, 0.85, 0.1875, 0.85, 0.125, 0.85, 0.3125, 0.85, 0.375, 0.8, 0.375, 0.8, 0.3125, 0.85, 0.75, 0.85, 0.8125, 0.8, 0.8125, 0.8, 0.75, 0.85, 0.25, 0.85, 0.3125, 0.8, 0.3125, 0.8, 0.25, 0.85, 0.6875, 0.85, 0.75, 0.8, 0.75, 0.8, 0.6875, 0.85, 0.1875, 0.85, 0.25, 0.8, 0.25, 0.8, 0.1875, 0.85, 0.625, 0.85, 0.6875, 0.8, 0.6875, 0.8, 0.625, 0.85, 0.125, 0.85, 0.1875, 0.8, 0.1875, 0.8, 0.125, 0.85, 0.5625, 0.85, 0.625, 0.8, 0.625, 0.8, 0.5625, 0.85, 0.0625, 0.85, 0.125, 0.8, 0.125, 0.8, 0.0625, 0.85, 0.5, 0.85, 0.5625, 0.8, 0.5625, 0.8, 0.5, 0.85, 0.9375, 0.825, 1.0, 0.8, 0.9375, 0.825, 0.0, 0.85, 0.0625, 0.8, 0.0625, 0.85, 0.4375, 0.85, 0.5, 0.8, 0.5, 0.8, 0.4375, 0.85, 0.875, 0.85, 0.9375, 0.8, 0.9375, 0.8, 0.875, 0.85, 0.375, 0.85, 0.4375, 0.8, 0.4375, 0.8, 0.375, 0.85, 0.8125, 0.85, 0.875, 0.8, 0.875, 0.8, 0.8125, 0.8, 0.0625, 0.8, 0.125, 0.75, 0.125, 0.75, 0.0625, 0.8, 0.5, 0.8, 0.5625, 0.75, 0.5625, 0.75, 0.5, 0.8, 0.9375, 0.775, 1.0, 0.75, 0.9375, 0.775, 0.0, 0.8, 0.0625, 0.75, 0.0625, 0.8, 0.4375, 0.8, 0.5, 0.75, 0.5, 0.75, 0.4375, 0.8, 0.875, 0.8, 0.9375, 0.75, 0.9375, 0.75, 0.875, 0.8, 0.375, 0.8, 0.4375, 0.75, 0.4375, 0.75, 0.375, 0.8, 0.8125, 0.8, 0.875, 0.75, 0.875, 0.75, 0.8125, 0.8, 0.3125, 0.8, 0.375, 0.75, 0.375, 0.75, 0.3125, 0.8, 0.75, 0.8, 0.8125, 0.75, 0.8125, 0.75, 0.75, 0.8, 0.25, 0.8, 0.3125, 0.75, 0.3125, 0.75, 0.25, 0.8, 0.6875, 0.8, 0.75, 0.75, 0.75, 0.75, 0.6875, 0.8, 0.1875, 0.8, 0.25, 0.75, 0.25, 0.75, 0.1875, 0.8, 0.625, 0.8, 0.6875, 0.75, 0.6875, 0.75, 0.625, 0.8, 0.125, 0.8, 0.1875, 0.75, 0.1875, 0.75, 0.125, 0.8, 0.5625, 0.8, 0.625, 0.75, 0.625, 0.75, 0.5625])
me_sphere.materials.append(mat_material)
me_sphere.materials.append(mat_hair)
me_sphere.use_remesh_fix_poles = True
me_sphere.use_remesh_preserve_attributes = False
me_sphere.update()
me_plane = bpy.data.meshes.new('Plane')
me_plane.from_pydata([(-1.0, -1.075, 0.0), (1.0, -1.075, 0.0), (-1.0, 1.0, 1.412), (1.0, 1.0, 1.412), (-1.0, 0.481, 0.0), (-1.0, 1.0, 0.519), (-1.0, 0.5823, 0.009972), (-1.0, 0.6796, 0.0395), (-1.0, 0.7694, 0.08746), (-1.0, 0.848, 0.152), (-1.0, 0.9125, 0.2306), (-1.0, 0.9605, 0.3204), (-1.0, 0.99, 0.4177), (1.0, 1.0, 0.519), (1.0, 0.481, 0.0), (1.0, 0.99, 0.4177), (1.0, 0.9605, 0.3204), (1.0, 0.9125, 0.2306), (1.0, 0.848, 0.152), (1.0, 0.7694, 0.08746), (1.0, 0.6796, 0.0395), (1.0, 0.5823, 0.009972)], [], [(5, 13, 3, 2), (13, 5, 12, 15), (15, 12, 11, 16), (16, 11, 10, 17), (17, 10, 9, 18), (18, 9, 8, 19), (19, 8, 7, 20), (20, 7, 6, 21), (21, 6, 4, 14), (0, 1, 14, 4)])
_uv = me_plane.uv_layers.new(name='UVMap')
_uv.uv.foreach_set('vector', [0.0, 1.0, 1.0, 1.0, 1.0, 1.0, 0.0, 1.0, 1.0, 1.0, 0.0, 1.0, 0.0, 1.0, 1.0, 1.0, 1.0, 1.0, 0.0, 1.0, 0.0, 1.0, 1.0, 1.0, 1.0, 1.0, 0.0, 1.0, 0.0, 1.0, 1.0, 1.0, 1.0, 1.0, 0.0, 1.0, 0.0, 1.0, 1.0, 1.0, 1.0, 1.0, 0.0, 1.0, 0.0, 0.8847, 1.0, 0.8847, 1.0, 0.8847, 0.0, 0.8847, 0.0, 0.8398, 1.0, 0.8398, 1.0, 0.8398, 0.0, 0.8398, 0.0, 0.7911, 1.0, 0.7911, 1.0, 0.7911, 0.0, 0.7911, 0.0, 0.7405, 1.0, 0.7405, 0.0, 0.0, 1.0, 0.0, 1.0, 0.7405, 0.0, 0.7405])
me_plane.materials.append(mat_base)
me_plane.use_remesh_fix_poles = True
me_plane.use_remesh_preserve_attributes = False
me_plane.update()

# ---- objects
ob_light = bpy.data.objects.new('Light', light_light)
ob_camera = bpy.data.objects.new('Camera', cam_camera)
ob_circle = bpy.data.objects.new('Circle', me_circle)
ob_circle_001 = bpy.data.objects.new('Circle.001', me_circle_001)
ob_sphere = bpy.data.objects.new('Sphere', me_sphere)
ob_plane = bpy.data.objects.new('Plane', me_plane)
ob_area = bpy.data.objects.new('Area', light_area)

# ---- transforms, parenting, visibility, modifiers, constraints
ob_light.parent = ob_circle_001
ob_light.location = (4.076, 1.005, 5.904)
ob_light.rotation_euler = (0.6503, 0.05522, 1.866)
ob_light.lock_rotations_4d = False
ob_light.empty_display_type = 'ARROWS'
ob_light.color = (0.0, 0.0, 0.0, 0.0)
ob_light.lineart.crease_threshold = 0.0
ob_camera.parent = ob_circle_001
ob_camera.location = (13.42, -5.532, 8.487)
ob_camera.rotation_euler = (1.124, 1.067e-06, 1.152)
ob_camera.scale = (1.094, 1.094, 1.094)
ob_camera.lock_rotations_4d = False
ob_camera.empty_display_type = 'ARROWS'
ob_camera.color = (0.0, 0.0, 0.0, 0.0)
ob_camera.display_type = 'WIRE'
ob_camera.lineart.crease_threshold = 0.0
ob_circle.parent = ob_circle_001
ob_circle.location = (0.0, 0.0, 0.0)
_m = ob_circle.modifiers.new('Subdivision', 'SUBSURF')
_m.levels = 2
_m = ob_circle.modifiers.new('ParticleSystem', 'PARTICLE_SYSTEM')
ob_circle_001.location = (0.0, 0.0, 0.2438)
ob_circle_001.scale = (0.9143, 0.9143, 0.9143)
_m = ob_circle_001.modifiers.new('Subdivision', 'SUBSURF')
_m.levels = 2
ob_sphere.parent = ob_circle_001
ob_sphere.location = (-0.4529, 1.466, 2.728)
ob_sphere.scale = (0.9039, 0.9039, 0.9039)
_m = ob_sphere.modifiers.new('ParticleSystem', 'PARTICLE_SYSTEM')
ob_plane.location = (0.0, 0.0, 0.0)
ob_plane.scale = (21.27, 21.27, 21.27)
ob_area.location = (0.0, 0.0, 5.827)
ob_area.scale = (7.656, 7.656, 7.656)

# ---- collection membership
col_collection.objects.link(ob_light)
col_collection.objects.link(ob_camera)
col_collection.objects.link(ob_circle)
col_collection.objects.link(ob_circle_001)
col_collection.objects.link(ob_sphere)
col_collection.objects.link(ob_plane)
col_collection.objects.link(ob_area)

# ---- scene / render settings (as saved in the file)
scene.camera = ob_camera
scene.frame_start = 1; scene.frame_end = 250; scene.frame_set(1)
scene.render.engine = 'CYCLES'
scene.cycles.sampling_pattern = 'TABULATED_SOBOL'
scene.cycles.use_light_tree = False
scene.eevee.use_gtao = True
scene.eevee.use_raytracing = True
scene.view_settings.view_transform = 'Filmic'
bpy.context.view_layer.update()
